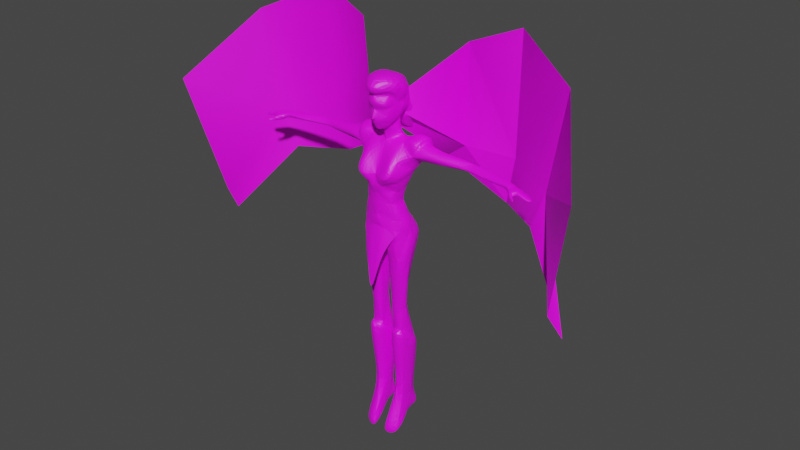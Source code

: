 # Source: Elemental_Air_Airel.blend  (saved by Blender 2.90.8; exported with 4.5.12 LTS)
import bpy
from mathutils import Matrix  # noqa: F401  (used for matrix-valued properties, if any)

bpy.ops.wm.read_factory_settings(use_empty=True)
scene = bpy.context.scene
scene.name = 'Scene'

# ---- collections
col_airel = bpy.data.collections.new('Airel'); scene.collection.children.link(col_airel)
col_wings = bpy.data.collections.new('Wings'); scene.collection.children.link(col_wings)

# ---- images (referenced by path relative to the original .blend; pixels are not part of the script)
import os
ASSET_DIR = os.environ.get("B2B_ASSET_DIR", "")  # directory of the original .blend (textures are referenced by path, not embedded)
HERE = os.path.dirname(os.path.abspath(__file__))  # packed textures are extracted next to this script under _unpacked/

def load_image(name, relpath, width, height, colorspace="sRGB"):
    """Load a texture the original file referenced (path relative to the .blend, or extracted next to this script)."""
    p = next((c for c in (os.path.join(HERE, relpath), os.path.join(ASSET_DIR, relpath)) if relpath and os.path.exists(c)), "")
    if p:
        img = bpy.data.images.load(p, check_existing=True)
        img.name = name
    else:  # same state as the original file: an image datablock whose file is absent (Cycles renders it pink)
        img = bpy.data.images.new(name, width, height)
        img.source = "FILE"
        img.filepath = "//" + (relpath or name)
    img.colorspace_settings.name = colorspace
    return img
img_f078face_bmp = load_image('F078FACE.BMP', 'textures/F078FACE.BMP', 1024, 1024, 'sRGB')
img_f078arm_bmp = load_image('F078ARM.BMP', 'textures/F078ARM.BMP', 1024, 1024, 'sRGB')
img_t_brushedsteelmetal_basecolor_png = load_image('T_BrushedSteelMetal_basecolor.png', 'textures/T_BrushedSteelMetal_basecolor.png', 1024, 1024, 'sRGB')
img_f079wng_bmp_001 = load_image('F079WNG.BMP.001', 'F079WNG.BMP', 1024, 1024, 'sRGB')
img_f079wng_bmp = load_image('F079WNG.BMP', 'textures/F079WNG.BMP', 1024, 1024, 'sRGB')

# ---- materials (node trees are filled in below, after node groups)
mat_bodyface = bpy.data.materials.new('BodyFace')
mat_bodyface.use_transparent_shadow = False
mat_whiteskin = bpy.data.materials.new('WhiteSkin')
mat_whiteskin.use_transparent_shadow = False
mat_metal = bpy.data.materials.new('Metal')
mat_metal.use_transparent_shadow = False
mat_bodywing_001 = bpy.data.materials.new('BodyWing.001')
mat_bodywing_001.use_transparent_shadow = False
mat_bodywing = bpy.data.materials.new('BodyWing')
mat_bodywing.use_transparent_shadow = False

# ---- material node trees
mat_bodyface.use_nodes = True; mat_bodyface.node_tree.nodes.clear()
_N = mat_bodyface.node_tree.nodes; _L = mat_bodyface.node_tree.links
n0 = _N.new('ShaderNodeBsdfPrincipled'); n0.name = 'Principled BSDF'; n0.location = (10, 300)
n0.distribution = 'GGX'
n0.subsurface_method = 'BURLEY'
n0.inputs[3].default_value = 1.45
n0.inputs[27].default_value = (0.0, 0.0, 0.0, 1.0)
n0.inputs[28].default_value = 1.0
n1 = _N.new('ShaderNodeOutputMaterial'); n1.name = 'Material Output'; n1.location = (300, 300)
n2 = _N.new('ShaderNodeTexImage'); n2.name = 'Image Texture'; n2.location = (-280, 280)
n2.image = img_f078face_bmp
_L.new(n0.outputs[0], n1.inputs[0])
_L.new(n2.outputs[0], n0.inputs[0])
n1.is_active_output = True
mat_whiteskin.use_nodes = True; mat_whiteskin.node_tree.nodes.clear()
_N = mat_whiteskin.node_tree.nodes; _L = mat_whiteskin.node_tree.links
n0 = _N.new('ShaderNodeBsdfPrincipled'); n0.name = 'Principled BSDF'; n0.location = (10, 300)
n0.distribution = 'GGX'
n0.subsurface_method = 'BURLEY'
n0.inputs[3].default_value = 1.45
n0.inputs[27].default_value = (0.0, 0.0, 0.0, 1.0)
n0.inputs[28].default_value = 1.0
n1 = _N.new('ShaderNodeOutputMaterial'); n1.name = 'Material Output'; n1.location = (300, 300)
n2 = _N.new('ShaderNodeTexImage'); n2.name = 'Image Texture'; n2.location = (-280, 280)
n2.image = img_f078arm_bmp
_L.new(n0.outputs[0], n1.inputs[0])
_L.new(n2.outputs[0], n0.inputs[0])
n1.is_active_output = True
mat_metal.use_nodes = True; mat_metal.node_tree.nodes.clear()
_N = mat_metal.node_tree.nodes; _L = mat_metal.node_tree.links
n0 = _N.new('ShaderNodeBsdfPrincipled'); n0.name = 'Principled BSDF'; n0.location = (10, 300)
n0.distribution = 'GGX'
n0.subsurface_method = 'BURLEY'
n0.inputs[3].default_value = 1.45
n0.inputs[27].default_value = (0.0, 0.0, 0.0, 1.0)
n0.inputs[28].default_value = 1.0
n1 = _N.new('ShaderNodeOutputMaterial'); n1.name = 'Material Output'; n1.location = (300, 300)
n2 = _N.new('ShaderNodeTexImage'); n2.name = 'Image Texture'; n2.location = (-280, 280)
n2.image = img_t_brushedsteelmetal_basecolor_png
_L.new(n0.outputs[0], n1.inputs[0])
_L.new(n2.outputs[0], n0.inputs[0])
n1.is_active_output = True
mat_bodywing_001.use_nodes = True; mat_bodywing_001.node_tree.nodes.clear()
_N = mat_bodywing_001.node_tree.nodes; _L = mat_bodywing_001.node_tree.links
n0 = _N.new('ShaderNodeBsdfPrincipled'); n0.name = 'Principled BSDF'; n0.location = (10, 300)
n0.distribution = 'GGX'
n0.subsurface_method = 'BURLEY'
n0.inputs[3].default_value = 1.45
n0.inputs[27].default_value = (0.0, 0.0, 0.0, 1.0)
n0.inputs[28].default_value = 1.0
n1 = _N.new('ShaderNodeOutputMaterial'); n1.name = 'Material Output'; n1.location = (300, 300)
n2 = _N.new('ShaderNodeTexImage'); n2.name = 'Image Texture'; n2.location = (-280, 280)
n2.image = img_f079wng_bmp_001
_L.new(n0.outputs[0], n1.inputs[0])
_L.new(n2.outputs[0], n0.inputs[0])
n1.is_active_output = True
mat_bodywing.use_nodes = True; mat_bodywing.node_tree.nodes.clear()
_N = mat_bodywing.node_tree.nodes; _L = mat_bodywing.node_tree.links
n0 = _N.new('ShaderNodeBsdfPrincipled'); n0.name = 'Principled BSDF'; n0.location = (10, 300)
n0.distribution = 'GGX'
n0.subsurface_method = 'BURLEY'
n0.inputs[3].default_value = 1.45
n0.inputs[27].default_value = (0.0, 0.0, 0.0, 1.0)
n0.inputs[28].default_value = 1.0
n1 = _N.new('ShaderNodeOutputMaterial'); n1.name = 'Material Output'; n1.location = (300, 300)
n2 = _N.new('ShaderNodeTexImage'); n2.name = 'Image Texture'; n2.location = (-280, 280)
n2.image = img_f079wng_bmp
_L.new(n0.outputs[0], n1.inputs[0])
_L.new(n2.outputs[0], n0.inputs[0])
n1.is_active_output = True

# ---- world
world_world = bpy.data.worlds.new('World'); scene.world = world_world
world_world.use_nodes = True; world_world.node_tree.nodes.clear()
_N = world_world.node_tree.nodes; _L = world_world.node_tree.links
n0 = _N.new('ShaderNodeOutputWorld'); n0.name = 'World Output'; n0.location = (300, 300)
n1 = _N.new('ShaderNodeBackground'); n1.name = 'Background'; n1.location = (10, 300)
n1.inputs[0].default_value = (0.05088, 0.05088, 0.05088, 1.0)
_L.new(n1.outputs[0], n0.inputs[0])
n0.is_active_output = True
world_world.color = (0.05088, 0.05088, 0.05088)
world_world.use_sun_shadow = False
world_world.sun_shadow_jitter_overblur = 0.0

# ---- meshes
me_untitled_011 = bpy.data.meshes.new('Untitled.011')
me_untitled_011.from_pydata([(5.982e-06, -0.04185, 0.189), (5.979e-06, -0.04903, 0.1709), (0.001843, -0.04179, 0.1685), (-0.01847, 0.007949, 0.167), (-0.006409, -0.01407, 0.1489), (5.951e-06, -0.01353, 0.1492), (-0.02781, -0.00893, 0.1966), (-0.02192, -0.02352, 0.2166), (5.979e-06, -0.0447, 0.2109), (-0.03811, 0.007192, 0.2008), (-0.02693, -0.006223, 0.1763), (-0.02208, -0.001629, 0.1656), (-0.02803, 0.00203, 0.184), (-0.01016, -0.0368, 0.1616), (-0.0231, -0.03115, 0.1754), (-0.02022, -0.02003, 0.1572), (-0.005504, -0.04179, 0.1685), (-0.02026, -0.03208, 0.1873), (-0.01392, -0.04309, 0.1986), (-0.02385, -0.03307, 0.1979), (-0.00923, -0.02827, 0.1484), (5.963e-06, -0.0409, 0.1596), (5.96e-06, -0.03377, 0.1437), (5.978e-06, -0.04607, 0.1987), (-0.001831, -0.04179, 0.1685), (0.01848, 0.007949, 0.167), (0.006421, -0.01407, 0.1489), (0.02783, -0.00893, 0.1966), (0.02194, -0.02352, 0.2166), (0.02694, -0.006223, 0.1763), (0.03812, 0.007192, 0.2008), (0.0221, -0.001629, 0.1656), (0.02804, 0.00203, 0.1824), (0.02312, -0.03115, 0.1754), (0.01018, -0.0368, 0.1616), (0.02023, -0.02003, 0.1572), (0.005516, -0.04179, 0.1685), (0.01393, -0.04309, 0.1986), (0.02027, -0.03208, 0.1873), (0.02386, -0.03307, 0.1979), (0.009241, -0.02827, 0.1484), (6.015e-06, 0.02251, 0.041), (5.877e-06, -0.03844, 0.06335), (-0.03573, 0.03394, 0.1095), (-0.02605, 0.03482, 0.06855), (-0.02261, 0.009631, 0.1311), (-0.03767, 0.01756, 0.1316), (5.902e-06, 0.02611, 0.1298), (5.886e-06, 0.03557, 0.1082), (-0.03531, -0.003925, 0.1261), (-0.02199, -0.02927, 0.1024), (5.906e-06, -0.009252, 0.1205), (5.96e-06, 0.01902, 0.1595), (0.03574, 0.03394, 0.1095), (0.02607, 0.03485, 0.06854), (0.02262, 0.009631, 0.1311), (0.03768, 0.01756, 0.1316), (0.03532, -0.003925, 0.1261), (0.02179, -0.02876, 0.1021), (-0.06118, 0.02971, 0.09146), (-0.05981, 0.009421, 0.09025), (-0.05847, -0.01127, 0.1013), (-0.06866, 0.03469, 0.1034), (-0.07235, 0.01559, 0.1275), (-0.0663, -0.003056, 0.1208), (-0.1672, 0.02642, 0.09298), (-0.1051, 0.03153, 0.1048), (-0.1172, 0.008183, 0.09314), (-0.1013, 0.0135, 0.121), (-0.08828, -0.007282, 0.1127), (-0.0801, -0.004261, 0.1017), (-0.153, 0.00706, 0.1011), (-0.1686, 0.02195, 0.1129), (-0.1588, 0.03091, 0.1051), (-0.1768, 0.03067, 0.102), (-0.2523, 0.01177, 0.09844), (-0.2531, 0.01206, 0.1053), (-0.2508, 0.004964, 0.09428), (-0.1898, 0.0009765, 0.1004), (-0.2504, -0.001663, 0.09829), (-0.2514, -0.001041, 0.1059), (-0.2526, 0.005394, 0.1081), (-0.3005, -0.01057, 0.091), (-0.3015, -0.01115, 0.09358), (-0.3065, -0.005312, 0.09419), (-0.3045, -0.004885, 0.0911), (-0.2634, 0.002743, 0.0911), (-0.2772, -0.01037, 0.09656), (-0.2816, 0.0005625, 0.09383), (-0.2735, -0.02248, 0.09053), (-0.2672, -0.01044, 0.08938), (-0.2664, -0.01842, 0.09299), (-0.2583, -0.006697, 0.09096), (-0.2758, 0.01361, 0.09138), (-0.2605, 0.0129, 0.09137), (-0.2655, 0.003776, 0.106), (-0.2774, -0.008217, 0.1032), (-0.2582, -0.008308, 0.101), (-0.2787, 0.001745, 0.103), (-0.2617, 0.01344, 0.09956), (-0.2769, 0.009685, 0.09922), (-0.2763, 0.01397, 0.09643), (-0.2954, 0.008676, 0.08735), (-0.2964, 0.004984, 0.09074), (-0.2959, 0.008885, 0.09047), (-0.2709, -0.01317, 0.09372), (-0.2704, -0.01197, 0.1002), (-0.2677, -0.01815, 0.09996), (-0.2753, -0.01902, 0.0889), (-0.2747, -0.0209, 0.09539), (-0.276, -0.01708, 0.09505), (-0.2799, -0.02301, 0.08862), (-0.2821, -0.02208, 0.09343), (-0.2818, -0.02582, 0.09418), (-0.2798, -0.02692, 0.08992), (-0.2955, 0.005064, 0.08749), (-0.2901, 0.006045, 0.0954), (-0.3034, 0.001517, 0.09219), (-0.302, 0.001877, 0.08884), (-0.2897, 0.006391, 0.09094), (0.0612, 0.02971, 0.09146), (0.05983, 0.009421, 0.09025), (0.05849, -0.01128, 0.1013), (0.06867, 0.03469, 0.1034), (0.07236, 0.01559, 0.1275), (0.06632, -0.003055, 0.1208), (0.1051, 0.03153, 0.1048), (0.1672, 0.02642, 0.09298), (0.1172, 0.008183, 0.09314), (0.08829, -0.00728, 0.1127), (0.1014, 0.0135, 0.121), (0.08011, -0.00426, 0.1017), (0.153, 0.007061, 0.1011), (0.1687, 0.02195, 0.1129), (0.1588, 0.03091, 0.1051), (0.1768, 0.03067, 0.102), (0.2523, 0.01177, 0.09844), (0.2531, 0.01206, 0.1053), (0.2508, 0.004964, 0.09428), (0.1898, 0.0009766, 0.1004), (0.2504, -0.001663, 0.09829), (0.2514, -0.001041, 0.1059), (0.2526, 0.005394, 0.1081), (0.3015, -0.01115, 0.09358), (0.3005, -0.01057, 0.091), (0.3065, -0.005312, 0.09419), (0.3045, -0.004885, 0.0911), (0.2772, -0.01037, 0.09656), (0.2634, 0.002743, 0.0911), (0.2817, 0.0005624, 0.09383), (0.2672, -0.01044, 0.08938), (0.2735, -0.02248, 0.09053), (0.2664, -0.01842, 0.09299), (0.2583, -0.006696, 0.09096), (0.2758, 0.01361, 0.09138), (0.2605, 0.0129, 0.09137), (0.2774, -0.008217, 0.1032), (0.2655, 0.003776, 0.106), (0.2582, -0.008308, 0.101), (0.2787, 0.001745, 0.103), (0.2617, 0.01344, 0.09956), (0.2769, 0.009685, 0.09922), (0.2763, 0.01397, 0.09643), (0.2964, 0.004984, 0.09074), (0.2954, 0.008676, 0.08735), (0.2959, 0.008884, 0.09047), (0.2709, -0.01317, 0.09372), (0.2704, -0.01197, 0.1002), (0.2677, -0.01815, 0.09996), (0.2753, -0.01902, 0.0889), (0.2747, -0.0209, 0.09539), (0.276, -0.01708, 0.09505), (0.28, -0.02301, 0.08862), (0.2819, -0.02582, 0.09418), (0.2821, -0.02208, 0.09343), (0.2798, -0.02692, 0.08992), (0.2955, 0.005064, 0.08749), (0.2901, 0.006044, 0.0954), (0.3034, 0.001517, 0.09219), (0.302, 0.001877, 0.08884), (0.2897, 0.006391, 0.09094), (-0.02968, -0.0304, 0.01094), (-0.04299, -0.007579, -0.01616), (-0.03987, -0.02367, -0.02024), (-0.03336, 0.003105, 0.01078), (-0.03406, 0.01317, -0.01518), (5.995e-06, -0.04087, -0.01417), (-4.467e-05, -0.03918, 0.03044), (-0.01292, -0.03872, 0.03162), (-0.03581, -0.02233, 0.03498), (-0.03967, 0.004718, 0.03288), (6.015e-06, 0.01403, 0.01245), (-0.01203, 0.01656, -0.01676), (-0.01435, -0.0363, -0.0375), (-7.374e-06, -0.03676, -0.03678), (6.011e-06, 0.01651, -0.01679), (0.04303, -0.007525, -0.01615), (0.02952, -0.03029, 0.01093), (0.0398, -0.02359, -0.02025), (0.03288, 0.002802, 0.01072), (0.03404, 0.01314, -0.01519), (0.01283, -0.03848, 0.03168), (0.03583, -0.02235, 0.03497), (0.0398, 0.004795, 0.0329), (0.01201, 0.01651, -0.01679), (0.01436, -0.03663, -0.03754), (-0.05551, -0.009083, -0.09443), (-0.05479, 0.00166, -0.04673), (-0.04749, 0.02839, -0.07278), (-0.03866, -0.02905, -0.0995), (-0.03587, -0.02763, -0.05289), (-0.02083, -0.02667, -0.08355), (-0.008793, -0.02069, -0.09882), (-0.009715, 0.02212, -0.09498), (-0.02267, 0.03007, -0.08785), (7.98e-06, -0.0007581, -0.1014), (-0.01432, -0.04667, -0.08977), (5.903e-06, -0.04667, -0.08977), (5.899e-06, -0.05846, -0.1901), (5.929e-06, -0.02701, -0.07127), (-0.01432, -0.02701, -0.07134), (-0.01989, 0.04149, -0.05154), (4.994e-06, 0.03997, -0.05209), (-0.03926, 0.03561, -0.05011), (-0.03378, 0.04111, -0.07015), (-0.01681, 0.0403, -0.08032), (5.879e-06, -0.01335, -0.09109), (0.0001254, 0.02414, -0.08715), (1.278e-05, 0.0342, -0.06977), (0.05462, 0.001676, -0.04677), (0.05533, -0.009056, -0.09493), (0.04762, 0.02865, -0.07284), (0.03867, -0.02905, -0.09982), (0.03589, -0.02763, -0.05289), (0.02084, -0.02667, -0.08355), (0.008805, -0.02069, -0.09866), (0.009775, 0.02214, -0.09476), (0.02257, 0.03039, -0.088), (0.01433, -0.04667, -0.08977), (0.01433, -0.02701, -0.07127), (0.01985, 0.04145, -0.0515), (0.03929, 0.03571, -0.05012), (0.03368, 0.04103, -0.07015), (0.01679, 0.04021, -0.0803), (0.03238, -0.01489, -0.2058), (0.01269, 0.01093, -0.2171), (0.01014, -0.01524, -0.2075), (0.04201, -0.00154, -0.212), (0.0251, 0.01435, -0.1963), (0.01286, -0.00901, -0.2669), (0.02689, -0.01689, -0.2228), (0.03413, -0.01192, -0.2637), (0.006691, 0.02455, -0.295), (0.0425, 0.0268, -0.2921), (0.02278, 0.0223, -0.2305), (0.02399, 0.03658, -0.3008), (0.01179, 0.01138, -0.4528), (0.03928, 0.02241, -0.4571), (0.0392, 0.01335, -0.4558), (0.004473, -0.0347, -0.4971), (0.01105, -0.04264, -0.4731), (0.03115, -0.000854, -0.4023), (0.02025, -0.002159, -0.4069), (0.04104, -0.02711, -0.4713), (0.01159, 0.0209, -0.4563), (0.02543, 0.04122, -0.4449), (0.03085, 0.02878, -0.4171), (0.03522, 0.01677, -0.4212), (0.03929, 0.04235, -0.4451), (0.01216, 0.01004, -0.4077), (0.01685, 0.02571, -0.418), (0.02385, 0.02725, -0.4175), (0.04356, -0.02206, -0.4885), (0.02701, -0.03512, -0.4998), (0.01158, 0.0401, -0.4448), (0.002686, 0.02718, -0.2992), (0.0005298, 0.009318, -0.2846), (0.03694, -0.02501, -0.2628), (0.04959, 0.000972, -0.2757), (0.0238, 0.04086, -0.3076), (0.04582, 0.03009, -0.2959), (0.01506, -0.02503, -0.2648), (-0.03237, -0.01489, -0.2056), (-0.01267, 0.01093, -0.2173), (-0.01013, -0.01524, -0.2077), (-0.04201, -0.00154, -0.2117), (-0.02509, 0.01435, -0.1964), (-0.02688, -0.01689, -0.2227), (-0.01285, -0.009011, -0.2669), (-0.03412, -0.01192, -0.2637), (-0.006678, 0.02455, -0.295), (-0.04249, 0.0268, -0.2921), (-0.02277, 0.0223, -0.2307), (-0.02398, 0.03659, -0.3008), (-0.03926, 0.02241, -0.4571), (-0.01178, 0.01138, -0.4528), (-0.03918, 0.01335, -0.4558), (-0.004462, -0.0347, -0.4971), (-0.01104, -0.04264, -0.4731), (-0.02023, -0.002159, -0.4069), (-0.03114, -0.0008546, -0.4023), (-0.04103, -0.02711, -0.4713), (-0.01158, 0.0209, -0.4563), (-0.02542, 0.04122, -0.4449), (-0.03521, 0.01677, -0.4212), (-0.03084, 0.02878, -0.4171), (-0.03927, 0.04235, -0.4451), (-0.01215, 0.01004, -0.4077), (-0.01684, 0.02571, -0.418), (-0.02384, 0.02725, -0.4175), (-0.04354, -0.02206, -0.4885), (-0.02699, -0.03512, -0.4998), (-0.01157, 0.0401, -0.4448), (-0.002673, 0.02719, -0.2992), (-0.0005164, 0.009318, -0.2846), (-0.03693, -0.02501, -0.2628), (-0.04958, 0.0009719, -0.2757), (-0.02378, 0.04086, -0.3076), (-0.04581, 0.0301, -0.2959), (-0.01505, -0.02504, -0.2648), (-0.01003, -0.04389, 0.04564), (-0.04171, -0.02756, 0.05162), (-0.04895, 0.01153, 0.06763), (-0.04273, -0.03743, 0.06694), (-0.05384, -0.001125, 0.07708), (-0.02027, -0.0524, 0.055), (-0.03189, -0.05485, 0.07101), (-0.04874, 0.03121, 0.086), (-0.06401, 0.04371, 0.1082), (-0.05327, 0.03333, 0.1292), (-0.03782, -0.03088, 0.09327), (-0.04765, 0.002833, 0.1342), (-0.05276, 0.01745, 0.1387), (-0.06589, -0.012, 0.1257), (5.949e-06, -0.04359, 0.04572), (-0.06929, 0.03735, 0.1272), (-0.07249, 0.01552, 0.1372), (0.009978, -0.04359, 0.04572), (0.04184, -0.02794, 0.05155), (0.04897, 0.01153, 0.06763), (0.05385, -0.001125, 0.07708), (0.04322, -0.03887, 0.06719), (0.01979, -0.05092, 0.05504), (0.03129, -0.05363, 0.07077), (0.04875, 0.0312, 0.086), (0.06402, 0.04371, 0.1082), (0.05328, 0.03333, 0.1292), (0.03756, -0.03136, 0.09368), (0.04766, 0.002833, 0.1342), (0.05277, 0.01745, 0.1387), (0.0659, -0.012, 0.1257), (0.06931, 0.03735, 0.1272), (0.0725, 0.01552, 0.1372), (5.979e-06, 0.03051, 0.2224), (5.984e-06, 0.04971, 0.2153), (-0.01699, 0.0292, 0.2226), (-0.03101, 0.01657, 0.2094), (-0.02422, 0.0287, 0.181), (-0.03521, 0.03964, 0.1711), (5.944e-06, 0.01582, 0.1421), (5.958e-06, 0.07295, 0.2061), (-0.01582, 0.02558, 0.2382), (5.94e-06, 0.04981, 0.1174), (-0.0201, 0.06005, 0.1437), (5.95e-06, 0.07324, 0.103), (-0.04124, 0.002165, 0.2178), (-0.0389, -0.01467, 0.2407), (-0.03435, -0.02721, 0.2243), (5.974e-06, -0.05416, 0.2432), (6.543e-06, -0.008202, 0.254), (5.982e-06, -0.06281, 0.2187), (5.955e-06, 0.08369, 0.1557), (0.01701, 0.0292, 0.2226), (0.03102, 0.01657, 0.2094), (0.02424, 0.0287, 0.181), (0.03522, 0.03964, 0.1711), (0.01584, 0.02558, 0.2382), (0.02011, 0.06005, 0.1437), (0.04126, 0.002165, 0.2178), (0.03436, -0.02721, 0.2243), (0.03891, -0.01467, 0.2407)], [], [(9, 10, 6), (11, 9, 12), (10, 9, 11), (9, 6, 12), (13, 14, 15), (16, 14, 13), (0, 14, 16), (17, 18, 19), (13, 20, 21), (17, 14, 0), (16, 13, 21), (20, 4, 22), (4, 11, 3), (15, 11, 4), (19, 7, 6), (14, 10, 15), (12, 3, 11), (10, 14, 6), (1, 0, 16), (8, 7, 18), (7, 19, 18), (14, 17, 6), (15, 10, 11), (19, 6, 17), (22, 21, 20), (18, 0, 23), (18, 17, 0), (15, 4, 20), (13, 15, 20), (18, 23, 8), (1, 16, 2), (16, 21, 2), (22, 4, 5), (29, 30, 27), (30, 31, 32), (30, 29, 31), (27, 30, 32), (33, 34, 35), (33, 36, 34), (33, 0, 36), (37, 38, 39), (40, 34, 21), (33, 38, 0), (34, 36, 21), (26, 40, 22), (31, 26, 25), (31, 35, 26), (28, 39, 27), (29, 33, 35), (25, 32, 31), (33, 29, 27), (0, 1, 36), (28, 8, 37), (39, 28, 37), (38, 33, 27), (29, 35, 31), (27, 39, 38), (21, 22, 40), (0, 37, 23), (38, 37, 0), (26, 35, 40), (35, 34, 40), (23, 37, 8), (36, 1, 24), (21, 36, 24), (26, 22, 5), (45, 43, 46), (47, 43, 45), (48, 43, 47), (41, 44, 48), (44, 43, 48), (45, 46, 49), (49, 50, 51), (50, 42, 51), (45, 49, 51), (45, 3, 47), (47, 3, 52), (45, 4, 3), (4, 45, 51), (51, 5, 4), (53, 55, 56), (53, 47, 55), (53, 48, 47), (54, 41, 48), (53, 54, 48), (56, 55, 57), (58, 57, 51), (42, 58, 51), (57, 55, 51), (25, 55, 47), (25, 47, 52), (26, 55, 25), (55, 26, 51), (5, 51, 26), (65, 66, 67), (68, 69, 64), (68, 64, 63), (67, 66, 59), (64, 69, 61), (59, 60, 67), (69, 70, 61), (70, 67, 60), (71, 67, 70), (71, 70, 69), (72, 68, 73), (73, 66, 65), (68, 66, 73), (71, 65, 67), (72, 69, 68), (72, 71, 69), (74, 73, 65), (72, 73, 74), (65, 75, 74), (74, 75, 76), (77, 65, 78), (79, 78, 80), (78, 81, 80), (81, 78, 72), (76, 72, 74), (65, 77, 75), (77, 78, 79), (72, 76, 81), (65, 71, 78), (78, 71, 72), (66, 68, 63), (62, 59, 66), (63, 62, 66), (82, 83, 84), (85, 82, 84), (86, 87, 88), (89, 90, 91), (77, 79, 86), (92, 86, 79), (93, 86, 88), (86, 93, 94), (75, 77, 94), (86, 94, 77), (95, 96, 97), (96, 95, 98), (81, 97, 80), (97, 81, 95), (99, 98, 95), (100, 99, 101), (76, 95, 81), (95, 76, 99), (80, 97, 79), (92, 79, 97), (99, 75, 94), (75, 99, 76), (101, 94, 93), (94, 101, 99), (102, 103, 104), (90, 105, 87), (87, 86, 90), (91, 90, 92), (86, 92, 90), (106, 97, 96), (97, 106, 107), (107, 92, 97), (92, 107, 91), (105, 96, 87), (96, 105, 106), (89, 105, 90), (105, 89, 108), (109, 91, 107), (91, 109, 89), (110, 107, 106), (107, 110, 109), (108, 106, 105), (106, 108, 110), (108, 89, 111), (112, 113, 110), (111, 110, 108), (110, 111, 112), (114, 111, 89), (113, 89, 109), (89, 113, 114), (113, 109, 110), (114, 112, 111), (112, 114, 113), (82, 85, 87), (88, 87, 85), (85, 93, 88), (93, 115, 102), (84, 83, 98), (96, 98, 83), (104, 103, 116), (116, 100, 104), (102, 101, 93), (101, 102, 104), (83, 87, 96), (87, 83, 82), (98, 117, 84), (93, 85, 118), (98, 116, 117), (100, 101, 104), (93, 119, 115), (117, 85, 84), (118, 85, 117), (117, 119, 118), (116, 119, 117), (116, 115, 119), (103, 115, 116), (103, 102, 115), (98, 100, 116), (98, 99, 100), (70, 60, 61), (126, 127, 128), (129, 130, 125), (125, 130, 124), (126, 128, 120), (129, 125, 122), (121, 120, 128), (131, 129, 122), (128, 131, 121), (128, 132, 131), (131, 132, 129), (130, 133, 134), (126, 134, 127), (126, 130, 134), (127, 132, 128), (129, 133, 130), (132, 133, 129), (134, 135, 127), (134, 133, 135), (136, 127, 135), (136, 135, 137), (127, 138, 139), (139, 140, 141), (142, 139, 141), (139, 142, 133), (133, 137, 135), (138, 127, 136), (139, 138, 140), (137, 133, 142), (132, 127, 139), (132, 139, 133), (130, 126, 124), (120, 123, 126), (123, 124, 126), (143, 144, 145), (144, 146, 145), (147, 148, 149), (150, 151, 152), (140, 138, 148), (148, 153, 140), (148, 154, 149), (154, 148, 155), (138, 136, 155), (155, 148, 138), (156, 157, 158), (157, 156, 159), (158, 142, 141), (142, 158, 157), (159, 160, 157), (160, 161, 162), (157, 137, 142), (137, 157, 160), (158, 141, 140), (140, 153, 158), (136, 160, 155), (160, 136, 137), (155, 162, 154), (162, 155, 160), (163, 164, 165), (166, 150, 147), (148, 147, 150), (150, 152, 153), (153, 148, 150), (158, 167, 156), (167, 158, 168), (153, 168, 158), (168, 153, 152), (156, 166, 147), (166, 156, 167), (166, 151, 150), (151, 166, 169), (152, 170, 168), (170, 152, 151), (168, 171, 167), (171, 168, 170), (167, 169, 166), (169, 167, 171), (151, 169, 172), (173, 174, 171), (171, 172, 169), (172, 171, 174), (172, 175, 151), (151, 173, 170), (173, 151, 175), (170, 173, 171), (174, 175, 172), (175, 174, 173), (146, 144, 147), (147, 149, 146), (154, 146, 149), (176, 154, 164), (143, 145, 159), (159, 156, 143), (163, 165, 177), (161, 177, 165), (162, 164, 154), (164, 162, 165), (147, 143, 156), (143, 147, 144), (178, 159, 145), (146, 154, 179), (177, 159, 178), (162, 161, 165), (180, 154, 176), (146, 178, 145), (146, 179, 178), (180, 178, 179), (180, 177, 178), (176, 177, 180), (176, 163, 177), (164, 163, 176), (161, 159, 177), (160, 159, 161), (121, 131, 122), (181, 182, 183), (184, 182, 181), (185, 182, 184), (181, 183, 186), (187, 181, 186), (188, 181, 187), (181, 189, 184), (184, 189, 190), (189, 181, 188), (191, 184, 190), (192, 184, 191), (192, 185, 184), (186, 183, 193), (193, 194, 186), (195, 192, 191), (196, 197, 198), (196, 199, 197), (196, 200, 199), (198, 197, 186), (197, 187, 186), (197, 201, 187), (202, 197, 199), (202, 199, 203), (197, 202, 201), (199, 191, 203), (199, 204, 191), (200, 204, 199), (198, 186, 205), (194, 205, 186), (204, 195, 191), (206, 207, 208), (207, 206, 209), (210, 207, 209), (211, 210, 209), (211, 209, 212), (183, 182, 207), (207, 210, 183), (183, 210, 193), (216, 217, 193), (194, 193, 217), (193, 210, 216), (217, 216, 218), (219, 194, 220), (193, 210, 220), (182, 185, 207), (221, 185, 192), (192, 222, 221), (223, 207, 185), (185, 221, 223), (224, 221, 225), (221, 224, 223), (212, 226, 220), (213, 225, 227), (227, 225, 228), (211, 220, 210), (211, 212, 220), (214, 208, 224), (208, 207, 223), (223, 224, 208), (224, 225, 214), (213, 214, 225), (215, 213, 227), (212, 215, 226), (222, 228, 221), (228, 225, 221), (226, 219, 220), (194, 193, 220), (195, 222, 192), (229, 230, 231), (230, 229, 232), (229, 233, 232), (233, 234, 232), (232, 234, 235), (196, 198, 229), (233, 229, 198), (233, 198, 205), (217, 238, 205), (205, 194, 217), (233, 205, 238), (238, 217, 218), (194, 219, 239), (233, 205, 239), (200, 196, 229), (200, 240, 204), (222, 204, 240), (229, 241, 200), (240, 200, 241), (240, 242, 243), (242, 240, 241), (226, 235, 239), (243, 236, 227), (243, 227, 228), (239, 234, 233), (235, 234, 239), (231, 237, 242), (229, 231, 241), (242, 241, 231), (243, 242, 237), (237, 236, 243), (236, 215, 227), (215, 235, 226), (228, 222, 240), (243, 228, 240), (219, 226, 239), (205, 194, 239), (222, 195, 204), (230, 232, 244), (245, 236, 237), (246, 244, 232), (230, 247, 248), (215, 236, 245), (245, 237, 248), (230, 248, 231), (237, 231, 248), (235, 245, 246), (235, 215, 245), (249, 250, 246), (230, 244, 247), (247, 244, 250), (247, 250, 251), (249, 251, 250), (245, 249, 246), (246, 250, 244), (235, 246, 232), (249, 245, 252), (253, 247, 251), (254, 248, 247), (253, 255, 254), (254, 255, 252), (254, 252, 245), (253, 254, 247), (248, 254, 245), (256, 257, 258), (256, 259, 260), (261, 262, 263), (258, 259, 256), (257, 264, 265), (266, 267, 268), (267, 258, 257), (258, 267, 263), (263, 262, 260), (265, 266, 268), (256, 260, 269), (265, 270, 271), (256, 269, 270), (258, 263, 272), (272, 263, 273), (263, 260, 273), (259, 272, 273), (259, 273, 260), (272, 259, 258), (274, 264, 270), (275, 270, 276), (276, 270, 269), (277, 261, 278), (277, 262, 261), (271, 279, 266), (280, 267, 266), (279, 280, 266), (281, 276, 269), (275, 279, 270), (278, 253, 251), (253, 278, 280), (281, 251, 249), (277, 251, 281), (249, 276, 281), (252, 275, 276), (279, 275, 252), (279, 252, 255), (279, 255, 253), (280, 279, 253), (281, 262, 277), (280, 278, 267), (277, 278, 251), (261, 267, 278), (267, 261, 263), (267, 257, 268), (265, 268, 257), (264, 256, 270), (257, 256, 264), (281, 269, 262), (260, 262, 269), (252, 276, 249), (270, 279, 271), (265, 274, 270), (271, 266, 265), (265, 264, 274), (209, 206, 282), (213, 283, 214), (282, 284, 209), (285, 206, 286), (213, 215, 283), (214, 283, 286), (286, 206, 208), (208, 214, 286), (283, 212, 284), (215, 212, 283), (287, 288, 284), (282, 206, 285), (282, 285, 287), (287, 285, 289), (289, 288, 287), (288, 283, 284), (287, 284, 282), (284, 212, 209), (283, 288, 290), (285, 291, 289), (286, 292, 285), (293, 291, 292), (293, 292, 290), (290, 292, 283), (292, 291, 285), (292, 286, 283), (294, 295, 296), (297, 295, 298), (299, 300, 301), (297, 296, 295), (302, 294, 303), (304, 305, 306), (296, 304, 294), (304, 296, 301), (299, 301, 298), (305, 303, 306), (298, 295, 307), (308, 303, 309), (307, 295, 308), (301, 296, 310), (301, 310, 311), (298, 301, 311), (310, 297, 311), (311, 297, 298), (297, 310, 296), (302, 312, 308), (308, 313, 314), (308, 314, 307), (300, 315, 316), (299, 315, 300), (317, 309, 305), (304, 318, 305), (318, 317, 305), (314, 319, 307), (317, 313, 308), (291, 316, 289), (316, 291, 318), (289, 319, 288), (289, 315, 319), (314, 288, 319), (313, 290, 314), (313, 317, 290), (290, 317, 293), (293, 317, 291), (317, 318, 291), (299, 319, 315), (316, 318, 304), (316, 315, 289), (304, 300, 316), (300, 304, 301), (294, 304, 306), (306, 303, 294), (295, 302, 308), (295, 294, 302), (307, 319, 299), (299, 298, 307), (314, 290, 288), (317, 308, 309), (312, 303, 308), (305, 309, 303), (302, 303, 312), (41, 191, 190), (188, 187, 320), (188, 320, 189), (190, 321, 322), (323, 324, 321), (321, 190, 189), (320, 325, 321), (189, 320, 321), (321, 324, 322), (323, 325, 326), (321, 325, 323), (326, 325, 42), (320, 42, 325), (327, 43, 44), (322, 44, 190), (44, 322, 327), (41, 190, 44), (327, 59, 328), (43, 329, 46), (322, 59, 327), (43, 327, 328), (43, 328, 329), (323, 326, 330), (326, 50, 330), (42, 50, 326), (49, 330, 50), (59, 324, 60), (61, 324, 330), (49, 46, 331), (49, 61, 330), (329, 332, 46), (333, 61, 49), (59, 322, 324), (323, 330, 324), (334, 42, 320), (334, 320, 187), (60, 324, 61), (328, 59, 62), (62, 63, 335), (335, 63, 336), (64, 336, 63), (64, 333, 336), (64, 61, 333), (329, 335, 336), (329, 336, 332), (336, 333, 331), (49, 331, 333), (332, 336, 331), (332, 331, 46), (329, 328, 335), (62, 335, 328), (191, 41, 203), (187, 201, 337), (337, 201, 202), (338, 203, 339), (340, 341, 338), (203, 338, 202), (342, 337, 338), (337, 202, 338), (340, 338, 339), (342, 341, 343), (342, 338, 341), (342, 343, 42), (42, 337, 342), (53, 344, 54), (54, 339, 203), (339, 54, 344), (203, 41, 54), (120, 344, 345), (346, 53, 56), (120, 339, 344), (344, 53, 345), (345, 53, 346), (343, 341, 347), (58, 343, 347), (58, 42, 343), (347, 57, 58), (340, 120, 121), (340, 122, 347), (56, 57, 348), (122, 57, 347), (349, 346, 56), (122, 350, 57), (339, 120, 340), (347, 341, 340), (42, 334, 337), (337, 334, 187), (340, 121, 122), (120, 345, 123), (124, 123, 351), (124, 351, 352), (352, 125, 124), (350, 125, 352), (122, 125, 350), (351, 346, 352), (352, 346, 349), (350, 352, 348), (348, 57, 350), (352, 349, 348), (348, 349, 56), (345, 346, 351), (351, 123, 345), (353, 354, 355), (355, 354, 356), (357, 356, 354), (354, 358, 357), (52, 357, 358), (52, 358, 359), (354, 360, 358), (361, 353, 355), (362, 363, 364), (356, 365, 355), (366, 367, 368), (355, 366, 361), (365, 356, 6), (12, 6, 356), (7, 367, 6), (366, 6, 367), (356, 357, 12), (3, 12, 357), (7, 8, 367), (357, 52, 3), (368, 369, 366), (370, 367, 8), (367, 370, 368), (359, 358, 363), (363, 362, 359), (363, 371, 364), (371, 363, 358), (361, 366, 369), (358, 360, 371), (366, 365, 6), (365, 366, 355), (361, 369, 353), (354, 353, 372), (354, 372, 373), (373, 374, 354), (375, 354, 374), (374, 52, 375), (375, 52, 359), (360, 354, 375), (353, 376, 372), (377, 362, 364), (378, 373, 372), (379, 380, 368), (380, 372, 376), (373, 378, 27), (27, 32, 373), (379, 28, 27), (27, 380, 379), (374, 373, 32), (32, 25, 374), (8, 28, 379), (52, 374, 25), (369, 368, 380), (379, 370, 8), (370, 379, 368), (375, 359, 377), (362, 377, 359), (371, 377, 364), (377, 371, 375), (380, 376, 369), (360, 375, 371), (378, 380, 27), (380, 378, 372), (369, 376, 353)])
me_untitled_011.polygons.foreach_set('material_index', [0, 0, 0, 0, 0, 0, 0, 0, 0, 0, 0, 0, 0, 0, 0, 0, 0, 0, 0, 0, 0, 0, 0, 0, 0, 0, 0, 0, 0, 0, 0, 0, 0, 0, 0, 0, 0, 0, 0, 0, 0, 0, 0, 0, 0, 0, 0, 0, 0, 0, 0, 0, 0, 0, 0, 0, 0, 0, 0, 0, 0, 0, 0, 0, 0, 0, 1, 1, 1, 1, 1, 1, 1, 1, 1, 1, 1, 1, 1, 1, 1, 1, 1, 1, 1, 1, 1, 1, 1, 1, 1, 1, 1, 1, 1, 1, 1, 1, 1, 1, 1, 1, 1, 1, 1, 1, 1, 1, 1, 1, 1, 1, 1, 1, 1, 1, 1, 1, 1, 1, 1, 1, 1, 1, 1, 1, 1, 1, 1, 1, 1, 1, 1, 1, 1, 1, 1, 1, 1, 1, 1, 1, 1, 1, 1, 1, 1, 1, 1, 1, 1, 1, 1, 1, 1, 1, 1, 1, 1, 1, 1, 1, 1, 1, 1, 1, 1, 1, 1, 1, 1, 1, 1, 1, 1, 1, 1, 1, 1, 1, 1, 1, 1, 1, 1, 1, 1, 1, 1, 1, 1, 1, 1, 1, 1, 1, 1, 1, 1, 1, 1, 1, 1, 1, 1, 1, 1, 1, 1, 1, 1, 1, 1, 1, 1, 1, 1, 1, 1, 1, 1, 1, 1, 1, 1, 1, 1, 1, 1, 1, 1, 1, 1, 1, 1, 1, 1, 1, 1, 1, 1, 1, 1, 1, 1, 1, 1, 1, 1, 1, 1, 1, 1, 1, 1, 1, 1, 1, 1, 1, 1, 1, 1, 1, 1, 1, 1, 1, 1, 1, 1, 1, 1, 1, 1, 1, 1, 1, 1, 1, 1, 1, 1, 1, 1, 1, 1, 1, 1, 1, 1, 1, 1, 1, 1, 1, 1, 1, 1, 1, 1, 1, 1, 1, 1, 1, 1, 1, 1, 1, 1, 1, 1, 1, 1, 1, 1, 1, 1, 1, 1, 1, 1, 1, 1, 1, 1, 1, 1, 1, 1, 1, 1, 1, 1, 1, 1, 1, 1, 1, 1, 1, 1, 1, 1, 1, 1, 1, 1, 1, 2, 2, 2, 2, 2, 2, 2, 2, 2, 2, 2, 2, 2, 2, 2, 2, 2, 2, 2, 2, 2, 2, 2, 2, 2, 2, 2, 2, 2, 2, 2, 2, 2, 2, 2, 2, 2, 2, 2, 2, 2, 2, 2, 2, 2, 2, 2, 2, 2, 2, 2, 2, 2, 2, 2, 2, 2, 2, 2, 2, 2, 2, 2, 2, 2, 2, 2, 2, 2, 2, 2, 2, 2, 2, 2, 2, 1, 1, 1, 1, 1, 1, 1, 1, 1, 1, 1, 1, 1, 1, 1, 1, 1, 1, 1, 1, 1, 1, 1, 1, 1, 1, 2, 2, 2, 2, 2, 2, 2, 2, 2, 2, 2, 2, 2, 2, 2, 2, 2, 2, 2, 2, 2, 2, 2, 2, 2, 2, 2, 2, 2, 2, 2, 2, 2, 2, 2, 2, 2, 2, 2, 2, 2, 2, 2, 2, 2, 2, 2, 2, 2, 2, 2, 2, 2, 2, 2, 1, 1, 1, 1, 1, 1, 1, 1, 1, 1, 1, 1, 1, 1, 1, 1, 1, 1, 1, 1, 1, 1, 1, 1, 1, 1, 2, 2, 2, 2, 2, 2, 2, 2, 2, 2, 2, 2, 2, 2, 2, 2, 2, 2, 2, 2, 2, 2, 2, 2, 2, 2, 2, 2, 2, 2, 2, 2, 2, 2, 2, 2, 2, 2, 2, 2, 2, 2, 2, 2, 2, 2, 2, 2, 2, 2, 2, 2, 2, 2, 2, 2, 2, 2, 2, 2, 2, 2, 2, 2, 2, 2, 2, 2, 2, 2, 2, 2, 2, 2, 2, 2, 2, 2, 2, 2, 2, 2, 2, 2, 2, 2, 2, 2, 2, 2, 2, 2, 2, 2, 2, 2, 2, 2, 2, 2, 2, 2, 2, 2, 2, 2, 2, 2, 2, 2, 2, 2, 2, 2, 2, 2, 2, 2, 2, 2, 2, 2, 2, 2, 2, 2, 2, 2, 2, 2, 2, 2, 2, 2, 2, 2, 2, 2, 2, 2, 2, 2, 2, 2, 2, 2, 2, 2, 2, 2, 2, 2, 2, 2, 2, 2, 2, 1, 1, 1, 1, 1, 1, 1, 1, 1, 1, 1, 1, 1, 1, 1, 1, 1, 1, 1, 1, 1, 1, 1, 1, 1, 1, 1, 1, 1, 1, 1, 1, 1, 1, 1, 1, 1, 1, 1, 1, 1, 1, 1, 1, 1, 1, 1, 1, 1, 1, 1, 1, 1, 1, 1, 1, 1, 1, 1, 1, 1, 1, 1, 1])
_uv = me_untitled_011.uv_layers.new(name='UVMap')
_uv.uv.foreach_set('vector', [0.8572, 0.3564, 0.636, 0.2607, 0.7502, 0.6029, 0.7982, 0.5059, 0.8572, 0.3564, 0.8075, 0.4496, 0.636, 0.2607, 0.8572, 0.3564, 0.6618, 0.2097, 0.8572, 0.3564, 0.7502, 0.6029, 0.8075, 0.4496, 0.2148, 0.1823, 0.4241, 0.3079, 0.5317, 0.1126, 0.1186, 0.2699, 0.4241, 0.3079, 0.2148, 0.1823, 0.02438, 0.5137, 0.426, 0.3077, 0.1188, 0.2675, 0.425, 0.4784, 0.3018, 0.7692, 0.5263, 0.6881, 0.2148, 0.1823, 0.2436, 0.02203, 0.04734, 0.1815, 0.425, 0.4784, 0.4252, 0.308, 0.0178, 0.5097, 0.1186, 0.2699, 0.2148, 0.1823, 0.04734, 0.1815, 0.2137, 0.1836, 0.2435, 0.02617, 0.0315, 0.008373, 0.2435, 0.02617, 0.6645, 0.2154, 0.485, 0.001673, 0.5373, 0.1128, 0.6645, 0.2154, 0.2435, 0.02617, 0.5298, 0.6872, 0.2715, 0.9468, 0.7517, 0.6041, 0.4244, 0.3066, 0.636, 0.2607, 0.5265, 0.1035, 0.8075, 0.4496, 0.7507, 0.5342, 0.7982, 0.5059, 0.636, 0.2607, 0.4244, 0.3066, 0.7502, 0.6029, 0.0329, 0.2647, 0.02438, 0.5137, 0.1188, 0.2675, 0.08871, 0.9476, 0.2715, 0.9468, 0.298, 0.7677, 0.2715, 0.9468, 0.5298, 0.6872, 0.298, 0.7677, 0.4244, 0.3066, 0.4169, 0.4856, 0.7502, 0.6029, 0.5265, 0.1035, 0.636, 0.2607, 0.6618, 0.2097, 0.5284, 0.6886, 0.7502, 0.6029, 0.4169, 0.4856, 0.03028, 0.00839, 0.04734, 0.1815, 0.2436, 0.02203, 0.3018, 0.7692, 0.0178, 0.5097, 0.03585, 0.7472, 0.3018, 0.7692, 0.425, 0.4784, 0.0178, 0.5097, 0.5373, 0.1128, 0.2435, 0.02617, 0.2137, 0.1836, 0.2148, 0.1823, 0.5317, 0.1126, 0.2436, 0.02203, 0.298, 0.7677, 0.03637, 0.7478, 0.08871, 0.9476, 0.7952, 0.05519, 0.7429, 0.01026, 0.7952, -0.002311, 0.1186, 0.2699, 0.04734, 0.1815, 0.02908, 0.2672, 0.0315, 0.008373, 0.2435, 0.02617, 0.207, -0.003701, 0.6497, 0.4141, 0.8564, 0.3583, 0.735, 0.5494, 0.8564, 0.3583, 0.7973, 0.5069, 0.8089, 0.4485, 0.8564, 0.3583, 0.6497, 0.4141, 0.6627, 0.2104, 0.735, 0.5494, 0.8564, 0.3583, 0.8089, 0.4485, 0.4245, 0.3077, 0.2092, 0.1824, 0.5327, 0.1103, 0.4245, 0.3077, 0.1157, 0.268, 0.2092, 0.1824, 0.4244, 0.3092, 0.02401, 0.5119, 0.1187, 0.2678, 0.2975, 0.7716, 0.4217, 0.4801, 0.5279, 0.6872, 0.03259, 0.009739, 0.2092, 0.1824, 0.04535, 0.1792, 0.4248, 0.3091, 0.4217, 0.4801, 0.02601, 0.5115, 0.2092, 0.1824, 0.1157, 0.268, 0.04535, 0.1792, 0.4736, -0.0002345, 0.2416, 0.02147, 0.03294, 0.01154, 0.6364, 0.2551, 0.4736, -0.0002345, 0.6628, 0.2121, 0.6364, 0.2551, 0.5335, 0.1112, 0.4736, -0.0002345, 0.2721, 0.9483, 0.5291, 0.6862, 0.7532, 0.6036, 0.6324, 0.2569, 0.4253, 0.309, 0.5324, 0.1116, 0.7523, 0.533, 0.8089, 0.4485, 0.7973, 0.5069, 0.4253, 0.309, 0.6324, 0.2569, 0.6825, 0.6454, 0.02401, 0.5119, 0.03137, 0.2636, 0.1187, 0.2678, 0.2721, 0.9483, 0.08935, 0.9529, 0.298, 0.7715, 0.5291, 0.6862, 0.2721, 0.9483, 0.298, 0.7715, 0.4218, 0.4818, 0.4253, 0.309, 0.6825, 0.6454, 0.6324, 0.2569, 0.5324, 0.1116, 0.6625, 0.2105, 0.6825, 0.6454, 0.5285, 0.6867, 0.4218, 0.4818, 0.04535, 0.1792, 0.03356, 0.01154, 0.03259, 0.009739, 0.02601, 0.5115, 0.2975, 0.7716, 0.03158, 0.7462, 0.4217, 0.4801, 0.2975, 0.7716, 0.02601, 0.5115, 0.4736, -0.0002345, 0.5335, 0.1112, 0.2416, 0.02147, 0.5327, 0.1103, 0.2092, 0.1824, 0.03259, 0.009739, 0.03185, 0.7462, 0.298, 0.7715, 0.08935, 0.9529, 0.7397, 0.01291, 0.7953, 0.05369, 0.7392, 0.06668, 0.04535, 0.1792, 0.1157, 0.268, 0.03131, 0.2641, 0.4736, -0.0002345, 0.03294, 0.01154, 0.03042, -0.0005311, 1.014, 0.8664, 0.8316, 0.7596, 0.9976, 0.765, 0.9097, 0.9995, 0.8316, 0.7596, 1.014, 0.8664, 0.7709, 0.9667, 0.8316, 0.7596, 0.9097, 0.9995, 0.3687, 0.8747, 0.5776, 0.7559, 0.7709, 0.9667, 0.5776, 0.7559, 0.8316, 0.7596, 0.7709, 0.9667, 0.1116, 0.8907, 0.03123, 0.8268, 0.159, 0.7849, 0.159, 0.7849, 0.3831, 0.7755, 0.2865, 0.9618, 0.3831, 0.7755, 0.6522, 0.8358, 0.2865, 0.9618, 0.1116, 0.8907, 0.159, 0.7849, 0.2865, 0.9618, 0.6408, 0.9466, 0.6913, 0.7341, 0.806, 0.982, 0.806, 0.982, 0.6913, 0.7341, 0.8129, 0.7983, 0.6408, 0.9466, 0.5126, 0.7881, 0.6913, 0.7341, 0.5126, 0.7881, 0.6408, 0.9466, 0.4523, 0.9557, 0.4523, 0.9557, 0.4743, 0.7819, 0.5126, 0.7881, 0.4574, 0.7653, 0.2611, 0.8428, 0.2927, 0.7451, 0.4574, 0.7653, 0.3434, 0.9903, 0.2611, 0.8428, 0.4574, 0.7653, 0.4856, 0.9793, 0.3434, 0.9903, 0.7091, 0.8006, 0.8972, 0.9503, 0.4856, 0.9793, 0.4574, 0.7653, 0.7091, 0.8006, 0.4856, 0.9793, 1.011, 0.8223, 0.9296, 0.8847, 0.8843, 0.778, 0.6606, 0.7658, 0.8843, 0.778, 0.7534, 0.9524, 0.3912, 0.8164, 0.6606, 0.7658, 0.7534, 0.9524, 0.8843, 0.778, 0.9296, 0.8847, 0.7534, 0.9524, 0.1572, 0.7371, 0.2172, 0.9472, 0.05375, 0.9899, 0.1572, 0.7371, 0.05375, 0.9899, 0.03862, 0.8067, 0.3381, 0.7831, 0.2172, 0.9472, 0.1572, 0.7371, 0.2172, 0.9472, 0.3381, 0.7831, 0.4059, 0.9478, 0.3762, 0.7752, 0.4059, 0.9478, 0.3381, 0.7831, 0.5595, 0.9004, 0.2522, 0.9406, 0.314, 0.8145, 0.8427, 0.9382, 0.8966, 0.8275, 1.009, 0.8507, 0.8427, 0.9382, 1.009, 0.8507, 0.9868, 0.9487, 0.314, 0.8145, 0.2522, 0.9406, 0.03215, 0.8962, 1.009, 0.8507, 0.8966, 0.8275, 1.025, 0.7383, 0.03215, 0.8962, 0.03362, 0.7966, 0.314, 0.8145, 0.8966, 0.8275, 0.9154, 0.7628, 1.025, 0.7383, 0.1577, 0.8424, 0.3371, 0.9212, 0.05624, 0.927, 0.5144, 0.8952, 0.3371, 0.9212, 0.1577, 0.8424, 0.5776, 0.8723, 0.9154, 0.7628, 0.8966, 0.8275, 0.5063, 0.881, 0.8296, 0.7984, 0.5588, 0.9351, 0.5138, 0.9605, 0.2522, 0.9406, 0.5595, 0.9004, 0.8296, 0.7984, 0.8205, 0.918, 0.5588, 0.9351, 0.5144, 0.8952, 0.5862, 0.9962, 0.3371, 0.9212, 0.5116, 0.9751, 0.8966, 0.8275, 0.8427, 0.9382, 0.5116, 0.9751, 0.5776, 0.8723, 0.8966, 0.8275, 0.6028, 0.9523, 0.5138, 0.9605, 0.5595, 0.9004, 0.5063, 0.881, 0.5588, 0.9351, 0.4709, 0.9519, 0.5595, 0.9004, 0.9817, 0.9175, 0.6028, 0.9523, 0.6028, 0.9523, 0.9817, 0.9175, 0.9869, 0.9508, 0.9932, 0.887, 0.5862, 0.9962, 0.6943, 0.8647, 0.9901, 0.8493, 0.6943, 0.8647, 0.9919, 0.8118, 0.3925, 0.8676, 0.08774, 0.9446, 0.08871, 0.9103, 0.08774, 0.9446, 0.3925, 0.8676, 0.5116, 0.9751, 0.08968, 0.9053, 0.5063, 0.881, 0.4709, 0.9519, 0.5595, 0.9004, 0.9803, 0.8778, 0.9817, 0.9175, 0.9932, 0.887, 0.6943, 0.8647, 0.9901, 0.8493, 0.5063, 0.881, 0.08968, 0.9053, 0.08767, 0.8699, 0.5862, 0.9962, 0.5144, 0.8952, 0.6943, 0.8647, 0.3925, 0.8676, 0.5776, 0.8723, 0.5116, 0.9751, 0.8205, 0.918, 0.8296, 0.7984, 0.9732, 0.7737, 0.0739, 0.9562, 0.03215, 0.8962, 0.2522, 0.9406, 0.9732, 0.7737, 0.9994, 0.9228, 0.8205, 0.918, 0.9127, 0.4212, 0.9254, 0.4159, 0.9445, 0.4484, 0.9268, 0.452, 0.9127, 0.4212, 0.9445, 0.4484, 0.4556, 0.9203, 0.5154, 0.8424, 0.5425, 0.8987, 0.8392, 0.5966, 0.9031, 0.5759, 0.879, 0.6094, 0.3785, 0.9041, 0.3868, 0.8585, 0.4556, 0.9203, 0.4442, 0.8655, 0.4556, 0.9203, 0.3868, 0.8585, 0.1842, 0.899, 0.25, 0.9637, 0.146, 0.9708, 0.25, 0.9637, 0.1842, 0.899, 0.2616, 0.9105, 0.3135, 0.8926, 0.3228, 0.9412, 0.2616, 0.9105, 0.25, 0.9637, 0.2616, 0.9105, 0.3228, 0.9412, 0.4414, 0.7513, 0.5148, 0.805, 0.4336, 0.827, 0.5148, 0.805, 0.4414, 0.7513, 0.5195, 0.7524, 0.3632, 0.7755, 0.4336, 0.827, 0.3782, 0.8116, 0.4336, 0.827, 0.3632, 0.7755, 0.4414, 0.7513, 0.2652, 0.8723, 0.1781, 0.8146, 0.2479, 0.8126, 0.189, 0.8563, 0.2652, 0.8723, 0.19, 0.8776, 0.3166, 0.8535, 0.2479, 0.8126, 0.3186, 0.8146, 0.2479, 0.8126, 0.3166, 0.8535, 0.2652, 0.8723, 0.3782, 0.8116, 0.4336, 0.827, 0.3868, 0.8585, 0.4442, 0.8655, 0.3868, 0.8585, 0.4336, 0.827, 0.2652, 0.8723, 0.3135, 0.8926, 0.2616, 0.9105, 0.3135, 0.8926, 0.2652, 0.8723, 0.3166, 0.8535, 0.19, 0.8776, 0.2616, 0.9105, 0.1842, 0.899, 0.2616, 0.9105, 0.19, 0.8776, 0.2652, 0.8723, 0.9041, 0.3998, 0.9236, 0.4155, 0.9043, 0.4153, 0.4747, 0.8642, 0.4833, 0.8497, 0.5154, 0.8424, 0.5154, 0.8424, 0.4556, 0.9203, 0.4747, 0.8642, 0.879, 0.6094, 0.9031, 0.5759, 0.9464, 0.5966, 0.4556, 0.9203, 0.4442, 0.8655, 0.4747, 0.8642, 0.4796, 0.8296, 0.4336, 0.827, 0.5148, 0.805, 0.9357, 0.4867, 0.8901, 0.5296, 0.8705, 0.503, 0.8769, 0.6436, 0.9464, 0.5966, 0.9434, 0.6455, 0.9464, 0.5966, 0.8769, 0.6436, 0.879, 0.6094, 0.4833, 0.8497, 0.5148, 0.805, 0.5154, 0.8424, 0.5148, 0.805, 0.4833, 0.8497, 0.4796, 0.8296, 0.8392, 0.5966, 0.8768, 0.5624, 0.9031, 0.5759, 0.8768, 0.5624, 0.8392, 0.5966, 0.8382, 0.5759, 0.838, 0.6235, 0.879, 0.6094, 0.8769, 0.6436, 0.879, 0.6094, 0.838, 0.6235, 0.8392, 0.5966, 0.8455, 0.5461, 0.8705, 0.503, 0.8901, 0.5296, 0.8705, 0.503, 0.8455, 0.5461, 0.8346, 0.5285, 0.8382, 0.5759, 0.8901, 0.5296, 0.8768, 0.5624, 0.8901, 0.5296, 0.8382, 0.5759, 0.8455, 0.5461, 0.8382, 0.5759, 0.8392, 0.5966, 0.8098, 0.5777, 0.8055, 0.5528, 0.7935, 0.5391, 0.8455, 0.5461, 0.8098, 0.5777, 0.8455, 0.5461, 0.8382, 0.5759, 0.8455, 0.5461, 0.8098, 0.5777, 0.8055, 0.5528, 0.7994, 0.5949, 0.8098, 0.5777, 0.8392, 0.5966, 0.7945, 0.6179, 0.8392, 0.5966, 0.838, 0.6235, 0.8392, 0.5966, 0.7945, 0.6179, 0.7994, 0.5949, 0.7935, 0.5391, 0.8346, 0.5285, 0.8455, 0.5461, 0.9438, 0.3911, 0.9241, 0.4155, 0.9237, 0.3893, 0.9241, 0.4155, 0.9438, 0.3911, 0.9428, 0.4148, 0.6446, 0.846, 0.6618, 0.8729, 0.5154, 0.8424, 0.5425, 0.8987, 0.5154, 0.8424, 0.6618, 0.8729, 0.01472, 0.9879, 0.1842, 0.899, 0.146, 0.9708, 0.1842, 0.899, 0.1146, 0.8763, 0.1185, 0.8765, 0.6744, 0.8017, 0.6468, 0.8331, 0.5195, 0.7524, 0.5148, 0.805, 0.5195, 0.7524, 0.6468, 0.8331, 0.1186, 0.8745, 0.1168, 0.873, 0.1266, 0.862, 0.1266, 0.862, 0.189, 0.8563, 0.1186, 0.8745, 0.1185, 0.8765, 0.19, 0.8776, 0.1842, 0.899, 0.19, 0.8776, 0.1185, 0.8765, 0.1186, 0.8745, 0.6468, 0.8331, 0.5154, 0.8424, 0.5148, 0.805, 0.5154, 0.8424, 0.6468, 0.8331, 0.6446, 0.846, 0.1781, 0.8146, 0.04552, 0.8624, 0.01665, 0.8274, 0.1842, 0.899, 0.01472, 0.9879, 0.03066, 0.9486, 0.1781, 0.8146, 0.1266, 0.862, 0.04552, 0.8624, 0.189, 0.8563, 0.19, 0.8776, 0.1186, 0.8745, 0.1842, 0.899, 0.1245, 0.8805, 0.1146, 0.8763, 0.9312, 0.4839, 0.9268, 0.452, 0.9445, 0.4484, 0.9135, 0.4865, 0.9268, 0.452, 0.9312, 0.4839, 0.04552, 0.8624, 0.1245, 0.8805, 0.05093, 0.882, 0.1266, 0.862, 0.1245, 0.8805, 0.04552, 0.8624, 0.1266, 0.862, 0.1146, 0.8763, 0.1245, 0.8805, 0.1168, 0.873, 0.1146, 0.8763, 0.1266, 0.862, 0.9236, 0.4155, 0.9041, 0.3998, 0.9218, 0.399, 0.1781, 0.8146, 0.189, 0.8563, 0.1266, 0.862, 0.1781, 0.8146, 0.2652, 0.8723, 0.189, 0.8563, 0.1577, 0.8424, 0.05624, 0.927, 0.0508, 0.8123, 0.7585, 0.9731, 0.4481, 0.9154, 0.7016, 0.8376, 0.1556, 0.8564, 0.2228, 0.9637, 0.04326, 0.8925, 0.04326, 0.8925, 0.2228, 0.9637, 0.07664, 0.9903, 0.7585, 0.9731, 0.7016, 0.8376, 0.9889, 0.942, 0.1556, 0.8564, 0.04326, 0.8925, 0.01418, 0.7794, 0.9942, 0.8393, 0.9889, 0.942, 0.7016, 0.8376, 0.1292, 0.7923, 0.1556, 0.8564, 0.01418, 0.7794, 0.7016, 0.8376, 0.8878, 0.7533, 0.9942, 0.8393, 0.7016, 0.8376, 0.5172, 0.8124, 0.8878, 0.7533, 0.1292, 0.7923, 0.4867, 0.8672, 0.1556, 0.8564, 0.1993, 0.8057, 0.5397, 0.8526, 0.4923, 0.914, 0.7585, 0.9731, 0.489, 0.9789, 0.4481, 0.9154, 0.2225, 0.9269, 0.1993, 0.8057, 0.4923, 0.914, 0.4481, 0.9154, 0.5172, 0.8124, 0.7016, 0.8376, 0.1556, 0.8564, 0.5656, 0.965, 0.2228, 0.9637, 0.4867, 0.8672, 0.5656, 0.965, 0.1556, 0.8564, 0.489, 0.9789, 0.3995, 0.9624, 0.4481, 0.9154, 0.4923, 0.914, 0.5397, 0.8526, 0.584, 0.921, 0.01996, 0.8763, 0.4481, 0.9154, 0.3995, 0.9624, 0.01996, 0.8763, 0.3995, 0.9624, 0.01021, 0.9094, 0.4481, 0.9154, 0.02689, 0.8354, 0.3328, 0.7898, 0.6755, 0.842, 0.9835, 0.8138, 0.9909, 0.8522, 0.9957, 0.8872, 0.6755, 0.842, 0.9909, 0.8522, 0.6755, 0.842, 0.9957, 0.8872, 0.5656, 0.965, 0.5397, 0.8526, 0.9686, 0.8292, 0.584, 0.921, 0.02689, 0.8354, 0.4481, 0.9154, 0.01996, 0.8763, 0.3328, 0.7898, 0.02689, 0.8354, 0.02722, 0.7963, 0.9686, 0.8292, 0.5397, 0.8526, 0.9665, 0.7926, 0.5172, 0.8124, 0.4481, 0.9154, 0.3328, 0.7898, 0.4867, 0.8672, 0.6755, 0.842, 0.5656, 0.965, 0.1993, 0.8057, 0.2225, 0.9269, 0.04964, 0.797, 0.9889, 0.942, 0.9417, 1.001, 0.7585, 0.9731, 0.04011, 0.9526, 0.04964, 0.797, 0.2225, 0.9269, 0.4703, 0.7769, 0.4744, 0.7633, 0.5054, 0.7934, 0.4744, 0.7633, 0.5074, 0.7749, 0.5054, 0.7934, 0.2095, 0.8409, 0.2238, 0.9484, 0.155, 0.8875, 0.6834, 0.8845, 0.6114, 0.8846, 0.6463, 0.8566, 0.2856, 0.9781, 0.2586, 0.9957, 0.2238, 0.9484, 0.2238, 0.9484, 0.2688, 0.9314, 0.2856, 0.9781, 0.2238, 0.9484, 0.1518, 0.9561, 0.155, 0.8875, 0.1518, 0.9561, 0.2238, 0.9484, 0.2048, 0.9913, 0.8197, 0.7469, 0.8031, 0.7842, 0.7557, 0.7568, 0.2048, 0.9913, 0.2238, 0.9484, 0.2586, 0.9957, 0.2174, 0.802, 0.2869, 0.743, 0.3209, 0.8126, 0.2869, 0.743, 0.2174, 0.802, 0.2164, 0.7488, 0.3209, 0.8126, 0.3546, 0.7347, 0.3592, 0.7701, 0.3546, 0.7347, 0.3209, 0.8126, 0.2869, 0.743, 0.3987, 0.8741, 0.3164, 0.9149, 0.3392, 0.8663, 0.3164, 0.9149, 0.389, 0.9076, 0.3828, 0.9331, 0.3392, 0.8663, 0.2782, 0.8902, 0.2818, 0.8585, 0.2782, 0.8902, 0.3392, 0.8663, 0.3164, 0.9149, 0.3209, 0.8126, 0.3592, 0.7701, 0.3753, 0.8063, 0.3753, 0.8063, 0.3443, 0.8595, 0.3209, 0.8126, 0.8031, 0.7842, 0.7569, 0.7985, 0.7557, 0.7568, 0.7569, 0.7985, 0.8031, 0.7842, 0.805, 0.8189, 0.7557, 0.7568, 0.6815, 0.796, 0.6799, 0.7704, 0.6815, 0.796, 0.7557, 0.7568, 0.7569, 0.7985, 0.4218, 0.7852, 0.4039, 0.7666, 0.4198, 0.7654, 0.2474, 0.8646, 0.2528, 0.8939, 0.2095, 0.8409, 0.2238, 0.9484, 0.2095, 0.8409, 0.2528, 0.8939, 0.6834, 0.8845, 0.6463, 0.8566, 0.7222, 0.8506, 0.2688, 0.9314, 0.2238, 0.9484, 0.2528, 0.8939, 0.3209, 0.8126, 0.2555, 0.829, 0.2174, 0.802, 0.6532, 0.8556, 0.5848, 0.8446, 0.6498, 0.8219, 0.568, 0.7886, 0.6498, 0.8219, 0.5848, 0.8446, 0.6498, 0.8219, 0.568, 0.7886, 0.6467, 0.7875, 0.2174, 0.802, 0.2474, 0.8646, 0.2095, 0.8409, 0.2474, 0.8646, 0.2174, 0.802, 0.2555, 0.829, 0.6598, 0.908, 0.6114, 0.8846, 0.6834, 0.8845, 0.6114, 0.8846, 0.6598, 0.908, 0.6174, 0.9051, 0.6467, 0.7875, 0.6918, 0.8083, 0.6498, 0.8219, 0.6918, 0.8083, 0.6467, 0.7875, 0.6924, 0.7789, 0.6498, 0.8219, 0.6978, 0.831, 0.6532, 0.8556, 0.6978, 0.831, 0.6498, 0.8219, 0.6918, 0.8083, 0.6825, 0.9387, 0.6174, 0.9051, 0.6598, 0.908, 0.6174, 0.9051, 0.6825, 0.9387, 0.6313, 0.9329, 0.6114, 0.8846, 0.6174, 0.9051, 0.595, 0.911, 0.7217, 0.7975, 0.7285, 0.8084, 0.6978, 0.831, 0.6313, 0.9329, 0.595, 0.911, 0.6174, 0.9051, 0.595, 0.911, 0.6313, 0.9329, 0.5899, 0.9341, 0.595, 0.911, 0.5771, 0.9042, 0.6114, 0.8846, 0.6924, 0.7789, 0.7217, 0.7975, 0.6918, 0.8083, 0.7217, 0.7975, 0.6924, 0.7789, 0.7289, 0.783, 0.6918, 0.8083, 0.7217, 0.7975, 0.6978, 0.831, 0.5899, 0.9341, 0.5771, 0.9042, 0.595, 0.911, 0.7289, 0.783, 0.7285, 0.8084, 0.7217, 0.7975, 0.0571, 0.8244, 0.08058, 0.8051, 0.2095, 0.8409, 0.2095, 0.8409, 0.155, 0.8875, 0.0571, 0.8244, 0.1518, 0.9561, 0.0571, 0.8244, 0.155, 0.8875, 0.5206, 0.9416, 0.5107, 0.8758, 0.5299, 0.9358, 0.08222, 0.7923, 0.06455, 0.7573, 0.2164, 0.7488, 0.2164, 0.7488, 0.2174, 0.802, 0.08222, 0.7923, 0.5103, 0.9454, 0.5019, 0.9528, 0.4777, 0.9141, 0.389, 0.9076, 0.4777, 0.9141, 0.5019, 0.9528, 0.6815, 0.796, 0.5762, 0.766, 0.6799, 0.7704, 0.5762, 0.766, 0.6815, 0.796, 0.5766, 0.7819, 0.2095, 0.8409, 0.08222, 0.7923, 0.2174, 0.802, 0.08222, 0.7923, 0.2095, 0.8409, 0.08058, 0.8051, 0.5573, 0.8795, 0.3987, 0.8741, 0.5713, 0.8359, 0.0571, 0.8244, 0.1518, 0.9561, 0.05427, 0.8602, 0.4777, 0.9141, 0.3987, 0.8741, 0.5573, 0.8795, 0.3828, 0.9331, 0.389, 0.9076, 0.5019, 0.9528, 0.5099, 0.9238, 0.5107, 0.8758, 0.5206, 0.9416, 0.5074, 0.7749, 0.5405, 0.7764, 0.5054, 0.7934, 0.5074, 0.7749, 0.5416, 0.7581, 0.5405, 0.7764, 0.5099, 0.9238, 0.5573, 0.8795, 0.5615, 0.8953, 0.5099, 0.9238, 0.4777, 0.9141, 0.5573, 0.8795, 0.5206, 0.9416, 0.4777, 0.9141, 0.5099, 0.9238, 0.5206, 0.9416, 0.5103, 0.9454, 0.4777, 0.9141, 0.4039, 0.7666, 0.4218, 0.7852, 0.4048, 0.7848, 0.389, 0.9076, 0.3987, 0.8741, 0.4777, 0.9141, 0.3164, 0.9149, 0.3987, 0.8741, 0.389, 0.9076, 0.9942, 0.8393, 0.8878, 0.7533, 0.998, 0.7204, 0.4622, 0.959, 0.3277, 0.7482, 0.4389, 0.739, 0.2414, 0.9305, 0.3277, 0.7482, 0.4622, 0.959, 0.1787, 0.7576, 0.3277, 0.7482, 0.2414, 0.9305, 0.4633, 0.9301, 0.2569, 1.01, 0.2964, 0.7339, 0.5827, 0.7451, 0.4633, 0.9301, 0.2964, 0.7339, 0.603, 0.8101, 0.4633, 0.9301, 0.5827, 0.7451, 0.01257, 0.9836, 0.06402, 0.8192, 0.2351, 0.9766, 0.2351, 0.9766, 0.06402, 0.8192, 0.2449, 0.8247, 0.6222, 0.9964, 0.4633, 0.9301, 0.603, 0.8101, 0.4007, 0.8818, 0.1965, 0.9924, 0.09961, 0.875, 0.6931, 0.7842, 0.8536, 0.9714, 0.6216, 0.9809, 0.6931, 0.7842, 0.8407, 0.7879, 0.8536, 0.9714, 0.2964, 0.7339, 0.2569, 1.01, 0.1422, 0.8221, 0.1422, 0.8221, 0.1448, 0.7383, 0.2964, 0.7339, 0.6136, 0.7872, 0.6931, 0.7842, 0.6216, 0.9809, 0.5948, 0.7518, 0.4658, 0.9661, 0.4834, 0.7455, 0.5948, 0.7518, 0.6831, 0.9331, 0.4658, 0.9661, 0.5948, 0.7518, 0.7436, 0.7589, 0.6831, 0.9331, 0.5171, 1.007, 0.3109, 0.9262, 0.4692, 0.7508, 0.3109, 0.9262, 0.1866, 0.7414, 0.4692, 0.7508, 0.3109, 0.9262, 0.1712, 0.8065, 0.1866, 0.7414, 0.3063, 0.987, 0.2556, 0.8223, 0.4752, 0.8286, 0.3063, 0.987, 0.4752, 0.8286, 0.488, 0.982, 0.3109, 0.9262, 0.1517, 0.9922, 0.1712, 0.8065, 0.6094, 0.9958, 0.4109, 0.8801, 0.7127, 0.8816, 0.7431, 0.9447, 0.8891, 0.7474, 0.9728, 0.9393, 0.7421, 0.7602, 0.8891, 0.7474, 0.7431, 0.9447, 0.5171, 1.007, 0.4692, 0.7508, 0.6324, 0.8185, 0.6209, 0.7432, 0.6324, 0.8185, 0.4692, 0.7508, 0.8891, 0.7474, 0.9684, 0.7456, 0.9728, 0.9393, 0.4708, 0.7379, 0.4708, 0.9513, 0.328, 0.8665, 0.9507, 0.009759, 0.912, 0.2197, 0.7975, 0.2389, 0.7982, 0.03498, 0.9507, 0.009759, 0.7975, 0.2389, 0.6833, 0.8996, 0.7423, 0.7626, 0.7654, 0.965, 0.6833, 0.8996, 0.7654, 0.965, 0.6303, 0.971, 0.9037, 0.4318, 0.8301, 0.4362, 0.8055, 0.2896, 0.8055, 0.2896, 0.9598, 0.2985, 0.9037, 0.4318, 0.3557, 0.1479, 0.3888, 0.00708, 0.485, 0.08143, 0.07693, 0.5579, 0.1395, 0.5589, 0.08044, 0.3253, 0.1431, 0.3235, 0.08044, 0.3253, 0.1395, 0.5589, 0.08044, 0.3253, -0.02701, 0.3821, 0.07693, 0.5579, 0.1395, 0.5589, 0.07693, 0.5579, 0.1326, 0.9997, 0.1299, 0.1676, 0.1431, 0.3235, 0.06758, 0.1726, 0.6416, 0.695, 0.7423, 0.7626, 0.6525, 0.8475, 0.8608, 0.7507, 0.7624, 0.7435, 0.8608, 0.6021, 0.282, 0.9886, 0.1886, 0.8, 0.2861, 0.7987, 0.2087, 0.5925, 0.2819, 0.7704, 0.1955, 0.782, 0.7, 0.5718, 0.8608, 0.6021, 0.7624, 0.7435, 0.1886, 0.8, 0.282, 0.9886, 0.1937, 0.9826, 0.519, 0.6366, 0.4569, 0.7137, 0.4526, 0.5846, 0.4569, 0.7137, 0.519, 0.6366, 0.55, 0.7228, 0.06283, 0.04722, 0.1211, 0.06287, 0.06758, 0.1726, 0.5384, 0.524, 0.4759, 0.4377, 0.5733, 0.4808, 0.5733, 0.4808, 0.4759, 0.4377, 0.5558, 0.3949, 0.6833, 0.8996, 0.6525, 0.8475, 0.7423, 0.7626, 0.6833, 0.8996, 0.6303, 0.971, 0.6525, 0.8475, 0.4973, 0.5375, 0.5983, 0.6199, 0.519, 0.6366, 0.328, 0.8665, 0.4708, 0.9513, 0.3088, 0.9747, 0.55, 0.7228, 0.519, 0.6366, 0.5983, 0.6199, 0.519, 0.6366, 0.4526, 0.5846, 0.4973, 0.5375, 0.4561, 0.4715, 0.4973, 0.5375, 0.4526, 0.5846, 0.6254, 0.5948, 0.5384, 0.524, 0.5733, 0.4808, 0.06283, 0.04722, 0.1433, -0.004756, 0.1211, 0.06287, 0.5537, 0.3137, 0.5558, 0.3949, 0.4666, 0.3116, 0.5558, 0.3949, 0.4759, 0.4377, 0.4666, 0.3116, 0.1211, 0.06287, 0.1299, 0.1676, 0.06758, 0.1726, 0.1431, 0.3235, 0.08044, 0.3253, 0.06758, 0.1726, 0.261, 0.5866, 0.2819, 0.7704, 0.2087, 0.5925, 0.2383, 0.282, 0.2591, 0.06755, 0.3891, 0.2111, 0.6607, 0.2164, 0.6227, 0.004371, 0.7748, 0.2353, 0.6227, 0.004371, 0.7748, 0.03001, 0.7748, 0.2353, 0.5037, 0.7665, 0.5665, 0.9044, 0.4859, 0.9709, 0.4859, 0.9709, 0.5665, 0.9044, 0.6212, 0.9713, 0.8771, 0.971, 0.805, 0.9554, 0.9234, 0.8299, 0.77, 0.8151, 0.9234, 0.8299, 0.805, 0.9554, 0.5903, 0.003712, 0.6272, 0.1435, 0.4956, 0.08059, 0.1395, 0.5589, 0.202, 0.5599, 0.2058, 0.3277, 0.2058, 0.3277, 0.1431, 0.3235, 0.1395, 0.5589, 0.3119, 0.3877, 0.2058, 0.3277, 0.202, 0.5599, 0.202, 0.5599, 0.1395, 0.5589, 0.1326, 0.9997, 0.1431, 0.3235, 0.1619, 0.1681, 0.224, 0.1756, 0.5037, 0.7665, 0.6029, 0.6961, 0.5958, 0.8488, 0.4143, 0.134, 0.505, 0.0957, 0.5526, 0.2364, 0.6788, 0.2572, 0.5807, 0.4432, 0.5813, 0.2535, 0.3971, 0.3308, 0.3447, 0.5158, 0.3102, 0.3293, 0.5526, 0.2364, 0.4102, 0.317, 0.4143, 0.134, 0.5807, 0.4432, 0.6788, 0.2572, 0.6694, 0.4399, 0.43, 0.7122, 0.3693, 0.6338, 0.4365, 0.5832, 0.3693, 0.6338, 0.43, 0.7122, 0.3369, 0.7197, 0.1744, 0.06382, 0.233, 0.05085, 0.224, 0.1756, 0.776, 0.4264, 0.7208, 0.5163, 0.6835, 0.4768, 0.776, 0.4264, 0.6835, 0.4768, 0.6934, 0.3897, 0.5958, 0.8488, 0.5665, 0.9044, 0.5037, 0.7665, 0.6212, 0.9713, 0.5665, 0.9044, 0.5958, 0.8488, 0.2903, 0.616, 0.3941, 0.5357, 0.3693, 0.6338, 0.2383, 0.282, 0.3891, 0.2111, 0.3972, 0.3209, 0.3693, 0.6338, 0.3369, 0.7197, 0.2903, 0.616, 0.4365, 0.5832, 0.3693, 0.6338, 0.3941, 0.5357, 0.3941, 0.5357, 0.4365, 0.4713, 0.4365, 0.5832, 0.7208, 0.5163, 0.6394, 0.5941, 0.6835, 0.4768, 0.1548, -0.004578, 0.233, 0.05085, 0.1744, 0.06382, 0.6934, 0.3897, 0.6894, 0.3086, 0.7758, 0.2998, 0.776, 0.4264, 0.6934, 0.3897, 0.7758, 0.2998, 0.1619, 0.1681, 0.1744, 0.06382, 0.224, 0.1756, 0.2058, 0.3277, 0.1431, 0.3235, 0.224, 0.1756, 0.3971, 0.3308, 0.3971, 0.5158, 0.3447, 0.5158, 0.9284, 0.8413, 0.9136, 0.9542, 0.4533, 0.9497, 0.6171, 0.9705, 0.08919, 0.9852, 0.05653, 0.9214, 0.6297, 0.8472, 0.6183, 0.9425, 0.1579, 0.9492, 0.9099, 0.9636, 0.4023, 0.9548, 0.4585, 0.8483, 0.06037, 0.8436, 0.0437, 0.734, 0.5628, 0.8313, 0.6171, 0.9705, 0.05653, 0.9214, 0.5274, 0.9161, 0.9099, 0.9636, 0.4585, 0.8483, 0.999, 0.7949, 0.05653, 0.9214, -0.005591, 0.8117, 0.5274, 0.9161, 0.04638, 0.9369, 0.5628, 0.8313, 0.515, 0.9416, 0.04638, 0.9369, 0.06037, 0.8436, 0.5628, 0.8313, 0.8864, 0.8638, 0.6929, 0.9219, 0.6297, 0.8472, 0.9284, 0.8413, 0.4533, 0.9497, 0.4223, 0.8806, 0.4223, 0.8806, 0.4533, 0.9497, 0.3802, 0.9753, 0.4223, 0.8806, 0.3802, 0.9753, 0.2025, 0.9465, 0.8864, 0.8638, 0.8697, 0.9556, 0.6929, 0.9219, 0.5628, 0.8313, 0.7719, 0.9295, 0.515, 0.9416, 0.6297, 0.8472, 0.6929, 0.9219, 0.6183, 0.9425, 0.1622, 0.8158, 0.6297, 0.8472, 0.1579, 0.9492, 0.7719, 0.9295, 0.5628, 0.8313, 0.9018, 0.7908, 0.06965, 0.7844, 0.4223, 0.8806, 0.2025, 0.9465, 0.3079, 0.8332, 0.4585, 0.8483, 0.4023, 0.9548, 0.03967, 0.9093, -0.0002819, 0.8205, 0.3079, 0.8332, 0.6786, 0.9084, 0.9854, 0.8773, 0.9585, 0.9673, 0.6786, 0.9084, 0.9585, 0.9673, 0.6171, 0.9705, 0.03967, 0.9093, 0.3079, 0.8332, 0.4023, 0.9548, 0.5274, 0.9161, 0.6786, 0.9084, 0.6171, 0.9705, 1.304, 0.1322, 1.199, 0.1757, 1.199, 0.1409, 0.7655, -0.4225, 0.8068, -0.1808, 0.7113, -0.2095, 1.191, 0.4934, 1.232, 0.5118, 1.152, 0.7743, 1.199, 0.1409, 1.305, -0.113, 1.304, 0.1322, 1.199, 0.1757, 1.304, 0.171, 1.253, 0.2604, 0.9407, 1.361, 0.9308, 1.311, 1.062, 1.34, 0.9308, 1.311, 1.033, 1.226, 1.057, 1.252, 1.033, 1.226, 0.9308, 1.311, 0.9961, 1.065, 1.152, 0.7743, 1.232, 0.5118, 1.277, 0.8059, 1.055, 1.393, 0.9407, 1.361, 1.062, 1.34, 0.7655, -0.4225, 0.7113, -0.2095, 0.6219, -0.5164, 0.8068, -0.5818, 0.6895, -0.5454, 0.6898, -0.5728, 0.7655, -0.4225, 0.6219, -0.5164, 0.6895, -0.5454, 1.033, 1.226, 0.9961, 1.065, 1.062, 1.044, 1.121, 0.8358, 1.152, 0.7743, 1.192, 0.8928, 1.152, 0.7743, 1.277, 0.8059, 1.192, 0.8928, 1.305, -0.113, 1.163, -0.03995, 1.219, -0.1119, 1.277, 0.9055, 1.192, 0.8928, 1.277, 0.8059, 1.163, -0.03995, 1.305, -0.113, 1.199, 0.1409, 0.8058, -0.5289, 0.7978, -0.4439, 0.6895, -0.5454, 0.6, 0.169, 0.5961, 0.6325, 0.6728, 0.1172, 0.6728, 0.1172, 0.5961, 0.6325, 0.6613, 0.596, 0.002299, 0.949, 0.2194, 0.3526, 0.1411, 0.9202, 0.9137, 0.0741, 0.72, 0.6006, 0.7671, 0.5964, 0.4017, 0.3079, 0.397, 0.804, 0.3697, 0.3105, 0.2847, 0.8506, 0.3151, 0.2851, 0.3697, 0.3105, 0.397, 0.804, 0.2847, 0.8506, 0.3697, 0.3105, 0.8264, 0.05789, 0.6728, 0.1172, 0.6613, 0.596, 0.6, 0.169, 0.5025, 0.2037, 0.5961, 0.6325, 0.5157, 1.286, 0.5001, 1.408, 0.4483, 1.232, 0.5001, 1.408, 0.5157, 1.286, 0.5157, 1.426, 0.3667, 1.196, 0.4483, 1.232, 0.377, 1.257, 0.4561, 1.181, 0.4483, 1.232, 0.3667, 1.196, 0.377, 1.257, 0.3303, 1.348, 0.3667, 1.196, 0.3566, 1.42, 0.3404, 1.439, 0.3303, 1.348, 0.4314, 1.497, 0.3404, 1.439, 0.3566, 1.42, 0.4314, 1.497, 0.3566, 1.42, 0.4305, 1.464, 0.4314, 1.497, 0.4305, 1.464, 0.5001, 1.408, 0.5157, 1.426, 0.4314, 1.497, 0.5001, 1.408, 0.8264, 0.05789, 0.72, 0.6006, 0.9137, 0.0741, 0.2847, 0.8506, 0.1411, 0.9202, 0.3151, 0.2851, 0.4561, 1.181, 0.5157, 1.286, 0.4483, 1.232, 0.2194, 0.3526, 0.3151, 0.2851, 0.1411, 0.9202, 0.9308, 1.311, 0.8323, 1.297, 0.9961, 1.065, 0.9308, 1.311, 1.057, 1.252, 1.062, 1.34, 1.253, 0.2604, 1.2, 0.2644, 1.199, 0.1757, 0.7978, -0.4439, 0.7655, -0.4225, 0.6895, -0.5454, 1.199, 0.1757, 1.304, 0.1322, 1.304, 0.171, 0.8264, 0.05789, 0.6613, 0.596, 0.72, 0.6006, 0.7113, -0.2095, 0.582, -0.4773, 0.6219, -0.5164, 0.3566, 1.42, 0.3303, 1.348, 0.377, 1.257, 0.5961, 0.6325, 0.5025, 0.2037, 0.5673, 0.6323, 0.8068, -0.5818, 0.8058, -0.5289, 0.6895, -0.5454, 0.9373, 1.389, 0.9407, 1.361, 1.055, 1.393, 1.253, 0.2604, 1.304, 0.171, 1.305, 0.2563, 0.8494, 0.8682, 0.8556, 0.9694, 0.4414, 0.8416, 1.238, 0.9688, 0.7697, 0.9632, 1.268, 0.9119, 0.4252, 0.8714, 0.4123, 0.7871, 0.834, 0.871, 0.5059, 0.9735, 0.05488, 0.9642, 0.4612, 0.8774, 0.8231, 0.8283, 0.7944, 0.922, 0.3547, 0.8429, 1.268, 0.9119, 0.7697, 0.9632, 0.8493, 0.9137, 0.4612, 0.8774, 0.05488, 0.9642, -0.01643, 0.8122, 1.321, 0.8147, 1.268, 0.9119, 0.8493, 0.9137, 0.3547, 0.8429, 0.7934, 1.006, 0.3819, 0.9461, 0.7944, 0.922, 0.7934, 1.006, 0.3547, 0.8429, 0.3585, 0.8541, 0.1857, 0.8053, 0.4123, 0.7871, 0.4414, 0.8416, 0.8556, 0.9694, 0.4098, 0.9007, 0.4414, 0.8416, 0.4098, 0.9007, 0.3782, 0.814, 0.3782, 0.814, 0.4098, 0.9007, 0.2187, 0.8277, 0.2017, 0.8865, 0.1857, 0.8053, 0.3585, 0.8541, 0.1591, 0.9007, 0.3547, 0.8429, 0.3819, 0.9461, 0.3585, 0.8541, 0.4123, 0.7871, 0.4252, 0.8714, 0.4123, 0.7871, 0.8267, 0.7529, 0.834, 0.871, 0.3547, 0.8429, 0.1591, 0.9007, 0.06409, 0.7615, 0.4098, 0.9007, 0.09048, 0.9623, 0.2187, 0.8277, 0.4612, 0.8774, 0.5955, 0.8693, 0.5059, 0.9735, 0.8685, 0.8688, 0.83, 0.9462, 0.5955, 0.8693, 0.4429, 0.8851, 0.7149, 0.9089, 0.4679, 0.9646, 0.4679, 0.9646, 0.7149, 0.9089, 0.7697, 0.9632, 0.5955, 0.8693, 0.83, 0.9462, 0.5059, 0.9735, 0.7149, 0.9089, 0.8493, 0.9137, 0.7697, 0.9632, 0.2648, 0.4885, 0.3697, 0.5318, 0.2652, 0.5232, 0.4136, 0.0002848, 0.3724, 0.241, 0.3185, 0.02881, 0.653, 0.3918, 0.6114, 0.4096, 0.5761, 0.1294, 0.371, 0.776, 0.2652, 0.5232, 0.3697, 0.5318, 0.3699, 0.4932, 0.2648, 0.4885, 0.3184, 0.4042, 0.09839, 0.08151, 0.1083, 0.03153, 0.2289, 0.05251, 0.2005, 0.1664, 0.09839, 0.08151, 0.2238, 0.1407, 0.09839, 0.08151, 0.2005, 0.1664, 0.1634, 0.3266, 0.653, 0.3918, 0.5761, 0.1294, 0.7009, 0.0995, 0.1083, 0.03153, 0.2216, 0.0002848, 0.2289, 0.05251, 0.3185, 0.02881, 0.3724, 0.241, 0.2294, 0.3345, 0.2968, 0.3634, 0.4136, 0.3996, 0.2971, 0.3906, 0.2294, 0.3345, 0.3724, 0.241, 0.2968, 0.3634, 0.1634, 0.3266, 0.2005, 0.1664, 0.2289, 0.3478, 0.5761, 0.1294, 0.5454, 0.06784, 0.6167, 0.01195, 0.7009, 0.0995, 0.5761, 0.1294, 0.6167, 0.01195, 0.2294, 0.7032, 0.371, 0.776, 0.2849, 0.7749, 0.6167, 0.01195, 0.702, 0.0002848, 0.7009, 0.0995, 0.371, 0.776, 0.2294, 0.7032, 0.2652, 0.5232, 0.4046, 0.2623, 0.4126, 0.3469, 0.2968, 0.3634, 0.5574, 0.9286, 0.5506, 0.4749, 0.6182, 0.4185, 0.5574, 0.9286, 0.6182, 0.4185, 0.6182, 0.8878, 0.8048, 0.08169, 0.8048, 0.6194, 0.7026, 0.5562, 0.702, 0.4185, 0.6188, 0.9695, 0.6594, 0.4334, 0.9076, 0.8721, 0.969, 0.4564, 0.9955, 0.4628, 0.907, 0.0002848, 0.8053, 0.4691, 0.8568, 0.008814, 0.9955, 0.9259, 0.9076, 0.8721, 0.9955, 0.4628, 0.4141, 0.0928, 0.5448, 0.0002848, 0.49, 0.556, 0.9076, 0.0406, 0.9997, 0.0002848, 0.9997, 0.4541, 0.2133, 0.4373, 0.2289, 0.5588, 0.1617, 0.6127, 0.2289, 0.5588, 0.2133, 0.4373, 0.2289, 0.4191, 0.1617, 0.6127, 0.08045, 0.6487, 0.09069, 0.5874, 0.1617, 0.6127, 0.1694, 0.6632, 0.08045, 0.6487, 0.04416, 0.4967, 0.09069, 0.5874, 0.08045, 0.6487, 0.05425, 0.4063, 0.07036, 0.4258, 0.04416, 0.4967, 0.05425, 0.4063, 0.1449, 0.3484, 0.07036, 0.4258, 0.07036, 0.4258, 0.1449, 0.3484, 0.144, 0.3812, 0.144, 0.3812, 0.1449, 0.3484, 0.2133, 0.4373, 0.1449, 0.3484, 0.2289, 0.4191, 0.2133, 0.4373, 0.702, 0.4185, 0.702, 0.965, 0.6188, 0.9695, 0.907, 0.5581, 0.8053, 0.4691, 0.907, 0.0002848, 0.2289, 0.5588, 0.1694, 0.6632, 0.1617, 0.6127, 0.7481, 0.0002848, 0.8048, 0.08169, 0.7026, 0.5562, 0.0002848, 0.09605, 0.09839, 0.08151, 0.1634, 0.3266, 0.2238, 0.1407, 0.09839, 0.08151, 0.2289, 0.05251, 0.2659, 0.4002, 0.3184, 0.4042, 0.2648, 0.4885, 0.3724, 0.241, 0.4046, 0.2623, 0.2968, 0.3634, 0.3697, 0.5318, 0.2648, 0.4885, 0.3699, 0.4932, 0.49, 0.556, 0.5448, 0.0002848, 0.5448, 0.5468, 0.653, 0.3918, 0.7009, 0.0995, 0.702, 0.4179, 0.04416, 0.4967, 0.07036, 0.4258, 0.09069, 0.5874, 0.9076, 0.0406, 0.9997, 0.4541, 0.9725, 0.4558, 0.4126, 0.3469, 0.4136, 0.3996, 0.2968, 0.3634, 0.1083, 0.03153, 0.1049, 0.004496, 0.2216, 0.0002848, 0.3699, 0.4932, 0.3184, 0.4042, 0.371, 0.4082, 0.593, 0.8275, 0.6376, 0.7028, 0.7894, 0.8371, 0.9372, 0.8495, 0.9422, 0.9068, 0.871, 0.8632, 0.9372, 0.8495, 0.871, 0.8632, 0.9422, 0.7236, 0.5838, 0.9414, 0.427, 0.8868, 0.5838, 0.7788, 0.369, 0.8301, 0.52, 0.7424, 0.427, 0.8868, 0.427, 0.8868, 0.5838, 0.9414, 0.4635, 0.96, 0.4189, 0.6907, 0.4715, 0.6371, 0.5924, 0.7075, 0.9422, 0.7236, 0.871, 0.8632, 0.863, 0.7028, 0.427, 0.8868, 0.52, 0.7424, 0.5838, 0.7788, 0.5924, 0.6142, 0.4715, 0.6371, 0.5094, 0.5816, 0.5924, 0.7075, 0.4715, 0.6371, 0.5924, 0.6142, 0.5094, 0.5816, 0.4715, 0.6371, 0.357, 0.5903, 0.4189, 0.6907, 0.357, 0.5903, 0.4715, 0.6371, 0.4797, 0.1222, 0.378, 0.224, 0.3845, 0.001996, 0.7894, 0.9997, 0.6442, 0.997, 0.7894, 0.8371, 0.3845, 0.001996, 0.5544, 0.000309, 0.4797, 0.1222, 0.593, 0.8275, 0.7894, 0.8371, 0.6442, 0.997, 0.4797, 0.1222, 0.5342, 0.1695, 0.4945, 0.2526, 0.378, 0.224, 0.4427, 0.3177, 0.357, 0.3555, 0.5544, 0.000309, 0.5342, 0.1695, 0.4797, 0.1222, 0.378, 0.224, 0.4797, 0.1222, 0.4945, 0.2526, 0.378, 0.224, 0.4945, 0.2526, 0.4427, 0.3177, 0.5924, 0.6142, 0.5094, 0.5816, 0.5877, 0.4673, 0.5094, 0.5816, 0.5104, 0.401, 0.5877, 0.4673, 0.357, 0.5903, 0.5104, 0.401, 0.5094, 0.5816, 0.3317, 0.5134, 0.2736, 0.3258, 0.3563, 0.3436, 0.000309, 0.4744, 0.1026, 0.3506, 0.08363, 0.431, 0.1919, 0.4351, 0.1026, 0.3506, 0.2736, 0.3258, 0.3317, 0.5134, 0.3563, 0.6228, 0.2864, 0.5762, 0.3317, 0.5134, 0.1919, 0.4351, 0.2736, 0.3258, 0.4427, 0.3177, 0.4279, 0.3918, 0.357, 0.3555, 0.2114, 0.5314, 0.1919, 0.4351, 0.3317, 0.5134, 0.000309, 0.4744, 0.02972, 0.328, 0.1026, 0.3506, 0.369, 0.8301, 0.357, 0.7081, 0.52, 0.7424, 0.8715, 0.9078, 0.79, 0.9101, 0.871, 0.8632, 0.8715, 0.9078, 0.871, 0.8632, 0.9422, 0.9068, 0.08363, 0.431, 0.1026, 0.3506, 0.1919, 0.4351, 0.4945, 0.2526, 0.5342, 0.1695, 0.5376, 0.2408, 0.5376, 0.2408, 0.5544, 0.3693, 0.4982, 0.311, 0.4982, 0.311, 0.5544, 0.3693, 0.5193, 0.4004, 0.1734, 0.5339, 0.178, 0.6499, 0.1431, 0.6231, 0.1734, 0.5339, 0.2114, 0.5314, 0.178, 0.6499, 0.1734, 0.5339, 0.1919, 0.4351, 0.2114, 0.5314, 0.4427, 0.3177, 0.4982, 0.311, 0.5193, 0.4004, 0.4427, 0.3177, 0.5193, 0.4004, 0.4279, 0.3918, 0.178, 0.6499, 0.2114, 0.5314, 0.2864, 0.5762, 0.3317, 0.5134, 0.2864, 0.5762, 0.2114, 0.5314, 0.2764, 0.6498, 0.178, 0.6499, 0.2864, 0.5762, 0.2764, 0.6498, 0.2864, 0.5762, 0.3563, 0.6228, 0.4427, 0.3177, 0.4945, 0.2526, 0.4982, 0.311, 0.5376, 0.2408, 0.4982, 0.311, 0.4945, 0.2526, 0.7975, 0.2971, 0.753, 0.1724, 0.9497, 0.1627, 0.9737, 0.4022, 0.9689, 0.4595, 0.9026, 0.4461, 0.9026, 0.4461, 0.9689, 0.4595, 0.9737, 0.5851, 0.0707, 0.7235, 0.2294, 0.6693, 0.2294, 0.8316, 0.1656, 0.8681, 0.008281, 0.7812, 0.0707, 0.7235, 0.2294, 0.6693, 0.0707, 0.7235, 0.1085, 0.6505, 0.7019, 0.4686, 0.6517, 0.4179, 0.8208, 0.401, 0.9026, 0.4461, 0.9737, 0.5851, 0.8941, 0.6057, 0.1656, 0.8681, 0.0707, 0.7235, 0.2294, 0.8316, 0.7019, 0.4686, 0.8208, 0.4967, 0.7433, 0.525, 0.7019, 0.4686, 0.8208, 0.401, 0.8208, 0.4967, 0.7019, 0.4686, 0.7433, 0.525, 0.593, 0.516, 0.593, 0.516, 0.6517, 0.4179, 0.7019, 0.4686, 0.576, 0.1767, 0.6777, 0.2785, 0.5824, 0.3987, 0.8044, 0.002857, 0.9497, 0.000309, 0.9497, 0.1627, 0.7524, 0.4004, 0.5824, 0.3987, 0.6777, 0.2785, 0.9497, 0.1627, 0.753, 0.1724, 0.8044, 0.002857, 0.7322, 0.2312, 0.6777, 0.2785, 0.6925, 0.1481, 0.6407, 0.08302, 0.576, 0.1767, 0.555, 0.04522, 0.7322, 0.2312, 0.7524, 0.4004, 0.6777, 0.2785, 0.6777, 0.2785, 0.576, 0.1767, 0.6925, 0.1481, 0.6925, 0.1481, 0.576, 0.1767, 0.6407, 0.08302, 0.7433, 0.525, 0.8208, 0.4967, 0.8142, 0.6406, 0.7394, 0.7022, 0.7433, 0.525, 0.8142, 0.6406, 0.7394, 0.7022, 0.593, 0.516, 0.7433, 0.525, 0.2752, 0.3252, 0.3315, 0.1372, 0.3564, 0.3066, 0.1013, 0.2987, 0.000309, 0.1739, 0.08319, 0.2182, 0.1013, 0.2987, 0.1916, 0.2151, 0.2752, 0.3252, 0.3564, 0.02786, 0.3315, 0.1372, 0.2864, 0.07425, 0.1916, 0.2151, 0.3315, 0.1372, 0.2752, 0.3252, 0.6259, 0.008858, 0.6407, 0.08302, 0.555, 0.04522, 0.1916, 0.2151, 0.2112, 0.1189, 0.3315, 0.1372, 0.02827, 0.3206, 0.000309, 0.1739, 0.1013, 0.2987, 0.000309, 0.9058, 0.008281, 0.7812, 0.1656, 0.8681, 0.8214, 0.401, 0.903, 0.4018, 0.9026, 0.4461, 0.9026, 0.4461, 0.903, 0.4018, 0.9737, 0.4022, 0.1013, 0.2987, 0.08319, 0.2182, 0.1916, 0.2151, 0.7322, 0.2312, 0.6925, 0.1481, 0.7356, 0.1599, 0.7524, 0.03138, 0.7356, 0.1599, 0.6962, 0.08968, 0.7524, 0.03138, 0.6962, 0.08968, 0.7173, 0.000309, 0.1782, 0.000309, 0.1733, 0.1163, 0.1432, 0.02702, 0.2112, 0.1189, 0.1733, 0.1163, 0.1782, 0.000309, 0.1916, 0.2151, 0.1733, 0.1163, 0.2112, 0.1189, 0.6962, 0.08968, 0.6407, 0.08302, 0.7173, 0.000309, 0.7173, 0.000309, 0.6407, 0.08302, 0.6259, 0.008858, 0.2112, 0.1189, 0.1782, 0.000309, 0.2864, 0.07425, 0.2864, 0.07425, 0.3315, 0.1372, 0.2112, 0.1189, 0.1782, 0.000309, 0.2766, 0.0006402, 0.2864, 0.07425, 0.2864, 0.07425, 0.2766, 0.0006402, 0.3564, 0.02786, 0.6925, 0.1481, 0.6407, 0.08302, 0.6962, 0.08968, 0.6962, 0.08968, 0.7356, 0.1599, 0.6925, 0.1481, 0.8133, 0.3378, 0.86, 0.3152, 0.791, 0.3034, 0.791, 0.3034, 0.86, 0.3152, 0.764, 0.2644, 0.8209, 0.2044, 0.764, 0.2644, 0.86, 0.3152, 0.86, 0.3152, 0.8602, 0.1882, 0.8209, 0.2044, 0.7857, 0.1276, 0.8209, 0.2044, 0.8602, 0.1882, 0.7857, 0.1276, 0.8602, 0.1882, 0.8137, 0.08881, 0.86, 0.3152, 0.9189, 0.291, 0.8602, 0.1882, 0.765, 0.3225, 0.8133, 0.3378, 0.791, 0.3034, 0.9085, 0.03735, 0.9253, 0.1391, 0.9822, 0.03119, 0.764, 0.2644, 0.7292, 0.2715, 0.791, 0.3034, 0.6995, 0.2958, 0.6772, 0.2737, 0.5904, 0.3388, 0.791, 0.3034, 0.6995, 0.2958, 0.765, 0.3225, 0.7292, 0.2715, 0.764, 0.2644, 0.7125, 0.2259, 0.7438, 0.2061, 0.7125, 0.2259, 0.764, 0.2644, 0.6679, 0.2504, 0.6772, 0.2737, 0.7125, 0.2259, 0.6995, 0.2958, 0.7125, 0.2259, 0.6772, 0.2737, 0.764, 0.2644, 0.8209, 0.2044, 0.7438, 0.2061, 0.7601, 0.1674, 0.7438, 0.2061, 0.8209, 0.2044, 0.6679, 0.2504, 0.5568, 0.2467, 0.6772, 0.2737, 0.8209, 0.2044, 0.7857, 0.1276, 0.7601, 0.1674, 0.5904, 0.3388, 0.7037, 0.3706, 0.6995, 0.2958, 0.5484, 0.284, 0.6772, 0.2737, 0.5568, 0.2467, 0.6772, 0.2737, 0.5484, 0.284, 0.5904, 0.3388, 0.8137, 0.08881, 0.8602, 0.1882, 0.9253, 0.1391, 0.9253, 0.1391, 0.9085, 0.03735, 0.8137, 0.08881, 0.9253, 0.1391, 0.9734, 0.1748, 0.9822, 0.03119, 0.9734, 0.1748, 0.9253, 0.1391, 0.8602, 0.1882, 0.765, 0.3225, 0.6995, 0.2958, 0.7037, 0.3706, 0.8602, 0.1882, 0.9189, 0.291, 0.9734, 0.1748, 0.6995, 0.2958, 0.7292, 0.2715, 0.7125, 0.2259, 0.7292, 0.2715, 0.6995, 0.2958, 0.791, 0.3034, 0.765, 0.3225, 0.7037, 0.3706, 0.8133, 0.3378, 0.8375, 0.3217, 0.7981, 0.3426, 0.7804, 0.3098, 0.8375, 0.3217, 0.7804, 0.3098, 0.7589, 0.2728, 0.7589, 0.2728, 0.8076, 0.2168, 0.8375, 0.3217, 0.8406, 0.2019, 0.8375, 0.3217, 0.8076, 0.2168, 0.8076, 0.2168, 0.7802, 0.1439, 0.8406, 0.2019, 0.8406, 0.2019, 0.7802, 0.1439, 0.7999, 0.1046, 0.92, 0.293, 0.8375, 0.3217, 0.8406, 0.2019, 0.7981, 0.3426, 0.7584, 0.3276, 0.7804, 0.3098, 0.8959, 0.1562, 0.877, 0.0519, 0.9879, 0.02853, 0.7042, 0.2883, 0.7589, 0.2728, 0.7804, 0.3098, 0.6609, 0.2899, 0.6789, 0.311, 0.5946, 0.338, 0.6789, 0.311, 0.7804, 0.3098, 0.7584, 0.3276, 0.7589, 0.2728, 0.7042, 0.2883, 0.717, 0.2359, 0.717, 0.2359, 0.7435, 0.2175, 0.7589, 0.2728, 0.6609, 0.2899, 0.6623, 0.2546, 0.717, 0.2359, 0.717, 0.2359, 0.6789, 0.311, 0.6609, 0.2899, 0.8076, 0.2168, 0.7589, 0.2728, 0.7435, 0.2175, 0.7435, 0.2175, 0.7579, 0.1812, 0.8076, 0.2168, 0.5548, 0.2466, 0.6623, 0.2546, 0.6609, 0.2899, 0.7802, 0.1439, 0.8076, 0.2168, 0.7579, 0.1812, 0.7063, 0.3723, 0.5946, 0.338, 0.6789, 0.311, 0.6609, 0.2899, 0.5477, 0.2965, 0.5548, 0.2466, 0.5477, 0.2965, 0.6609, 0.2899, 0.5946, 0.338, 0.8406, 0.2019, 0.7999, 0.1046, 0.8959, 0.1562, 0.877, 0.0519, 0.8959, 0.1562, 0.7999, 0.1046, 0.9729, 0.1792, 0.8959, 0.1562, 0.9879, 0.02853, 0.8959, 0.1562, 0.9729, 0.1792, 0.8406, 0.2019, 0.6789, 0.311, 0.7584, 0.3276, 0.7063, 0.3723, 0.92, 0.293, 0.8406, 0.2019, 0.9729, 0.1792, 0.7042, 0.2883, 0.6789, 0.311, 0.717, 0.2359, 0.6789, 0.311, 0.7042, 0.2883, 0.7804, 0.3098, 0.7063, 0.3723, 0.7584, 0.3276, 0.7981, 0.3426])
me_untitled_011.materials.append(mat_bodyface)
me_untitled_011.materials.append(mat_whiteskin)
me_untitled_011.materials.append(mat_metal)
me_untitled_011.use_remesh_fix_poles = True
me_untitled_011.use_remesh_preserve_attributes = False
me_untitled_011.use_mirror_vertex_groups = False
me_untitled_011.update()
me_unnamed_001 = bpy.data.meshes.new('unnamed.001')
me_unnamed_001.from_pydata([(0.1923, 0.1374, -0.3872), (0.259, 0.1336, -0.3987), (0.1866, -0.04344, -0.1901), (0.1168, -0.05527, -0.07079), (-0.03824, 0.06779, -0.4424), (-0.1195, -0.1826, -0.2204), (0.1585, 0.006236, -0.2795), (0.0911, -0.02385, -0.3097), (0.1006, -0.08152, -0.2092), (0.00396, -0.02827, -0.01556), (0.02593, -0.02307, -0.015), (-0.09197, -0.1066, -0.3496), (0.0873, -0.0667, -0.113), (-0.09013, -0.152, -0.1206), (-0.03926, -0.0139, -0.01729), (0.1923, 0.1374, 0.3872), (0.259, 0.1336, 0.3987), (0.1866, -0.04344, 0.1901), (0.1168, -0.05527, 0.07079), (-0.03824, 0.06779, 0.4424), (-0.1195, -0.1826, 0.2204), (0.1585, 0.006236, 0.2795), (0.0911, -0.02385, 0.3097), (0.1006, -0.08152, 0.2092), (0.00396, -0.02827, 0.01556), (0.02593, -0.02307, 0.015), (-0.09197, -0.1066, 0.3496), (0.0873, -0.0667, 0.113), (-0.09013, -0.152, 0.1206), (-0.03926, -0.0139, 0.01729)], [], [(0, 1, 7), (6, 7, 1), (7, 6, 2), (2, 8, 7), (8, 2, 12), (3, 12, 2), (12, 3, 9), (10, 9, 3), (4, 0, 7), (7, 11, 4), (11, 7, 8), (8, 5, 11), (5, 8, 13), (12, 13, 8), (14, 12, 9), (12, 13, 14), (15, 16, 22), (21, 22, 16), (22, 21, 17), (17, 23, 22), (23, 17, 27), (18, 27, 17), (27, 18, 24), (25, 24, 18), (19, 15, 22), (22, 26, 19), (26, 22, 23), (23, 20, 26), (20, 23, 28), (27, 28, 23), (29, 27, 24), (27, 28, 29)])
me_unnamed_001.polygons.foreach_set('use_smooth', [True] * 32)
me_unnamed_001.polygons.foreach_set('material_index', [0, 0, 0, 0, 0, 0, 0, 0, 0, 0, 0, 0, 0, 0, 0, 0, 1, 1, 1, 1, 1, 1, 1, 1, 1, 1, 1, 1, 1, 1, 1, 1])
_k = set([(0, 1), (0, 4), (0, 7), (1, 6), (1, 7), (2, 3), (2, 6), (2, 8), (2, 12), (3, 10), (3, 12), (4, 7), (4, 11), (5, 8), (5, 11), (5, 13), (6, 7), (7, 8), (7, 11), (8, 12), (8, 13), (9, 10), (9, 12), (9, 14), (12, 13), (13, 14), (15, 16), (15, 19), (15, 22), (16, 21), (16, 22), (17, 18), (17, 21), (17, 23), (17, 27), (18, 25), (18, 27), (19, 22), (19, 26), (20, 23), (20, 26), (20, 28), (21, 22), (22, 23), (22, 26), (23, 27), (23, 28), (24, 25), (24, 27), (24, 29), (27, 28), (28, 29)])
me_unnamed_001.attributes.new('sharp_edge', 'BOOLEAN', 'EDGE').data.foreach_set('value', [ (min(e.vertices), max(e.vertices)) in _k for e in me_unnamed_001.edges])
_uv = me_unnamed_001.uv_layers.new(name='UVMap')
_uv.uv.foreach_set('vector', [0.497, 0.109, 0.674, 0.00283, 0.4867, 0.4697, 0.685, 0.3526, 0.4867, 0.4697, 0.674, 0.00283, 0.4867, 0.4697, 0.685, 0.3526, 0.7902, 0.4593, 0.7902, 0.4593, 0.6491, 0.5653, 0.4867, 0.4697, 0.6491, 0.5653, 0.7902, 0.4593, 0.7778, 0.6879, 0.9962, 0.6468, 0.7778, 0.6879, 0.7902, 0.4593, 0.7778, 0.6879, 0.9962, 0.6468, 0.8371, 0.9398, 0.9883, 0.9984, 0.8371, 0.9398, 0.9962, 0.6468, 0.01952, 0.2637, 0.497, 0.109, 0.4867, 0.4697, 0.4867, 0.4697, 0.02844, 0.6612, 0.01952, 0.2637, 0.02844, 0.6612, 0.4867, 0.4697, 0.6491, 0.5653, 0.6491, 0.5653, 0.2241, 0.8847, 0.02844, 0.6612, 0.2241, 0.8847, 0.6491, 0.5653, 0.5327, 0.9394, 0.7778, 0.6879, 0.5327, 0.9394, 0.6491, 0.5653, 0.6911, 0.9594, 0.7778, 0.6879, 0.8371, 0.9398, 0.7778, 0.6879, 0.5327, 0.9394, 0.6911, 0.9594, 0.497, 0.109, 0.674, 0.00283, 0.4867, 0.4697, 0.685, 0.3526, 0.4867, 0.4697, 0.674, 0.00283, 0.4867, 0.4697, 0.685, 0.3526, 0.7902, 0.4593, 0.7902, 0.4593, 0.6491, 0.5653, 0.4867, 0.4697, 0.6491, 0.5653, 0.7902, 0.4593, 0.7778, 0.6879, 0.9962, 0.6468, 0.7778, 0.6879, 0.7902, 0.4593, 0.7778, 0.6879, 0.9962, 0.6468, 0.8371, 0.9398, 0.9883, 0.9984, 0.8371, 0.9398, 0.9962, 0.6468, 0.01952, 0.2637, 0.497, 0.109, 0.4867, 0.4697, 0.4867, 0.4697, 0.02844, 0.6612, 0.01952, 0.2637, 0.02844, 0.6612, 0.4867, 0.4697, 0.6491, 0.5653, 0.6491, 0.5653, 0.2241, 0.8847, 0.02844, 0.6612, 0.2241, 0.8847, 0.6491, 0.5653, 0.5327, 0.9394, 0.7778, 0.6879, 0.5327, 0.9394, 0.6491, 0.5653, 0.6911, 0.9594, 0.7778, 0.6879, 0.8371, 0.9398, 0.7778, 0.6879, 0.5327, 0.9394, 0.6911, 0.9594])
_ca = me_unnamed_001.color_attributes.new('Col', 'BYTE_COLOR', 'CORNER')
_ca.data.foreach_set('color', [0.02122, 0.02624, 0.06125, 1.0, 0.02122, 0.02624, 0.06125, 1.0, 0.02122, 0.02624, 0.06125, 1.0, 0.02122, 0.02624, 0.06125, 1.0, 0.02122, 0.02624, 0.06125, 1.0, 0.02122, 0.02624, 0.06125, 1.0, 0.02122, 0.02624, 0.06125, 1.0, 0.02122, 0.02624, 0.06125, 1.0, 0.02122, 0.02624, 0.06125, 1.0, 0.02122, 0.02624, 0.06125, 1.0, 0.02122, 0.02624, 0.06125, 1.0, 0.02122, 0.02624, 0.06125, 1.0, 0.02122, 0.02624, 0.06125, 1.0, 0.02122, 0.02624, 0.06125, 1.0, 0.02122, 0.02624, 0.06125, 1.0, 0.02122, 0.02624, 0.06125, 1.0, 0.02122, 0.02624, 0.06125, 1.0, 0.02122, 0.02624, 0.06125, 1.0, 0.02122, 0.02624, 0.06125, 1.0, 0.02122, 0.02624, 0.06125, 1.0, 0.02122, 0.02624, 0.06125, 1.0, 0.02122, 0.02624, 0.06125, 1.0, 0.02122, 0.02624, 0.06125, 1.0, 0.02122, 0.02624, 0.06125, 1.0, 0.02122, 0.02624, 0.06125, 1.0, 0.02122, 0.02624, 0.06125, 1.0, 0.02122, 0.02624, 0.06125, 1.0, 0.02122, 0.02624, 0.06125, 1.0, 0.02122, 0.02624, 0.06125, 1.0, 0.02122, 0.02624, 0.06125, 1.0, 0.02122, 0.02624, 0.06125, 1.0, 0.02122, 0.02624, 0.06125, 1.0, 0.02122, 0.02624, 0.06125, 1.0, 0.02122, 0.02624, 0.06125, 1.0, 0.02122, 0.02624, 0.06125, 1.0, 0.02122, 0.02624, 0.06125, 1.0, 0.02122, 0.02624, 0.06125, 1.0, 0.02122, 0.02624, 0.06125, 1.0, 0.02122, 0.02624, 0.06125, 1.0, 0.02122, 0.02624, 0.06125, 1.0, 0.02122, 0.02624, 0.06125, 1.0, 0.02122, 0.02624, 0.06125, 1.0, 0.02122, 0.02624, 0.06125, 1.0, 0.02122, 0.02624, 0.06125, 1.0, 0.02122, 0.02624, 0.06125, 1.0, 0.02122, 0.02624, 0.06125, 1.0, 0.02122, 0.02624, 0.06125, 1.0, 0.02122, 0.02624, 0.06125, 1.0, 0.02122, 0.02624, 0.06125, 1.0, 0.02122, 0.02624, 0.06125, 1.0, 0.02122, 0.02624, 0.06125, 1.0, 0.02122, 0.02624, 0.06125, 1.0, 0.02122, 0.02624, 0.06125, 1.0, 0.02122, 0.02624, 0.06125, 1.0, 0.02122, 0.02624, 0.06125, 1.0, 0.02122, 0.02624, 0.06125, 1.0, 0.02122, 0.02624, 0.06125, 1.0, 0.02122, 0.02624, 0.06125, 1.0, 0.02122, 0.02624, 0.06125, 1.0, 0.02122, 0.02624, 0.06125, 1.0, 0.02122, 0.02624, 0.06125, 1.0, 0.02122, 0.02624, 0.06125, 1.0, 0.02122, 0.02624, 0.06125, 1.0, 0.02122, 0.02624, 0.06125, 1.0, 0.02122, 0.02624, 0.06125, 1.0, 0.02122, 0.02624, 0.06125, 1.0, 0.02122, 0.02624, 0.06125, 1.0, 0.02122, 0.02624, 0.06125, 1.0, 0.02122, 0.02624, 0.06125, 1.0, 0.02122, 0.02624, 0.06125, 1.0, 0.02122, 0.02624, 0.06125, 1.0, 0.02122, 0.02624, 0.06125, 1.0, 0.02122, 0.02624, 0.06125, 1.0, 0.02122, 0.02624, 0.06125, 1.0, 0.02122, 0.02624, 0.06125, 1.0, 0.02122, 0.02624, 0.06125, 1.0, 0.02122, 0.02624, 0.06125, 1.0, 0.02122, 0.02624, 0.06125, 1.0, 0.02122, 0.02624, 0.06125, 1.0, 0.02122, 0.02624, 0.06125, 1.0, 0.02122, 0.02624, 0.06125, 1.0, 0.02122, 0.02624, 0.06125, 1.0, 0.02122, 0.02624, 0.06125, 1.0, 0.02122, 0.02624, 0.06125, 1.0, 0.02122, 0.02624, 0.06125, 1.0, 0.02122, 0.02624, 0.06125, 1.0, 0.02122, 0.02624, 0.06125, 1.0, 0.02122, 0.02624, 0.06125, 1.0, 0.02122, 0.02624, 0.06125, 1.0, 0.02122, 0.02624, 0.06125, 1.0, 0.02122, 0.02624, 0.06125, 1.0, 0.02122, 0.02624, 0.06125, 1.0, 0.02122, 0.02624, 0.06125, 1.0, 0.02122, 0.02624, 0.06125, 1.0, 0.02122, 0.02624, 0.06125, 1.0, 0.02122, 0.02624, 0.06125, 1.0])
me_unnamed_001.materials.append(mat_bodywing_001)
me_unnamed_001.materials.append(mat_bodywing)
me_unnamed_001.use_remesh_fix_poles = True
me_unnamed_001.use_remesh_preserve_attributes = False
me_unnamed_001.use_mirror_vertex_groups = False
me_unnamed_001.update()
me_unnamed_001.normals_split_custom_set([tuple(v) for v in zip(*[iter([0.09042, -0.4769, -0.8743, 0.1928, -0.6305, -0.7519, 0.3791, -0.6606, -0.6481, 0.5258, -0.715, -0.4608, 0.379, -0.6606, -0.648, 0.1929, -0.6305, -0.7519, 0.3642, -0.6584, -0.6587, 0.5258, -0.715, -0.4608, 0.4831, -0.8602, -0.1632, 0.4831, -0.8602, -0.1632, 0.436, -0.8885, -0.143, 0.3642, -0.6584, -0.6587, 0.436, -0.8885, -0.143, 0.4314, -0.8794, -0.2013, 0.1679, -0.9446, 0.2821, 0.1244, -0.9221, 0.3664, 0.1679, -0.9446, 0.2821, 0.4314, -0.8794, -0.2013, 0.1679, -0.9446, 0.2821, 0.2268, -0.9338, 0.2767, -0.1899, -0.7949, 0.5763, 0.1545, -0.7257, 0.6704, -0.1899, -0.7949, 0.5763, 0.2268, -0.9338, 0.2767, 0.3758, -0.5496, -0.7461, 0.09043, -0.4769, -0.8743, 0.379, -0.6606, -0.648, 0.379, -0.6606, -0.648, 0.424, -0.7163, -0.5542, 0.3758, -0.5496, -0.7461, 0.4108, -0.7318, -0.5438, 0.379, -0.6606, -0.648, 0.4589, -0.8766, -0.1446, 0.4589, -0.8766, -0.1446, 0.4195, -0.8989, -0.1266, 0.4108, -0.7318, -0.5438, 0.4195, -0.8989, -0.1266, 0.436, -0.8885, -0.143, 0.3831, -0.8452, 0.3726, 0.1679, -0.9446, 0.2821, 0.3831, -0.8452, 0.3727, 0.436, -0.8885, -0.143, -0.2406, -0.969, -0.0553, -0.5682, -0.7867, -0.2414, -0.08392, -0.9211, 0.3802, -0.1679, 0.9446, -0.2821, -0.3831, 0.8452, -0.3727, 0.02306, 0.888, -0.4592, 0.43, 0.1574, -0.889, 0.5037, -0.04977, -0.8624, 0.6474, -0.1593, -0.7453, -0.499, 0.8108, -0.3059, -0.5993, 0.7961, -0.08403, -0.7043, 0.7053, 0.0806, -0.5909, 0.7311, -0.3411, -0.5347, 0.5949, -0.6001, -0.4114, 0.501, -0.7614, -0.4114, 0.501, -0.7614, -0.3918, 0.5324, -0.7504, -0.5909, 0.7311, -0.3411, -0.2456, 0.8291, 0.5023, -0.2348, 0.7997, 0.5526, -0.5392, 0.8373, 0.09066, -0.3965, 0.8858, -0.2411, -0.3685, 0.9169, -0.1531, -0.09296, 0.9403, 0.3275, 0.3143, 0.8945, 0.3179, 0.3281, 0.8676, 0.3736, -0.2994, 0.8194, 0.4888, -0.1545, 0.7257, 0.6704, -0.2994, 0.8194, 0.4888, 0.3281, 0.8676, 0.3736, -0.3248, 0.6, -0.7311, -0.5771, 0.6185, -0.5333, -0.3163, 0.4803, -0.8181, -0.4101, 0.3703, -0.8335, -0.3463, 0.2902, -0.8921, -0.4248, 0.4963, -0.7571, -0.4078, 0.8635, -0.2969, -0.4943, 0.8214, -0.2847, -0.3583, 0.6196, -0.6984, -0.3583, 0.6196, -0.6984, -0.3471, 0.6838, -0.6418, -0.4078, 0.8635, -0.2969, -0.3589, 0.829, 0.4288, -0.3382, 0.83, 0.4436, -0.4079, 0.9107, -0.06553, -0.6375, 0.7648, 0.09311, -0.4385, 0.8987, 0.01013, -0.3523, 0.7845, 0.5103, 0.3845, 0.8878, 0.253, 0.00181, 0.9067, 0.4217, 0.5086, 0.8391, -0.1928, 0.3034, -0.1451, -0.9418, 0.1219, -0.3225, -0.9387, 0.5154, -0.2506, -0.8195])] * 3)])
arm_armature = bpy.data.armatures.new('Armature')  # bones are not reproduced
arm_armature_001 = bpy.data.armatures.new('Armature.001')  # bones are not reproduced

# ---- objects
ob_face = bpy.data.objects.new('Face', me_untitled_011)
ob_armature = bpy.data.objects.new('Armature', arm_armature)
ob_wingright = bpy.data.objects.new('WingRight', me_unnamed_001)
ob_armaturewings = bpy.data.objects.new('ArmatureWings', arm_armature_001)

# ---- transforms, parenting, visibility, modifiers, constraints
ob_face.location = (0.02632, 0.00549, -0.0008378)
ob_face.lineart.crease_threshold = 0.0
_vg = ob_face.vertex_groups.new(name='Bone.018.L')
_vg = ob_face.vertex_groups.new(name='Bone.001.L')
_vg = ob_face.vertex_groups.new(name='Bone.002.L')
_vg = ob_face.vertex_groups.new(name='Bone.005.L')
_vg = ob_face.vertex_groups.new(name='Bone.006.L')
_vg = ob_face.vertex_groups.new(name='Bone.017.L')
_vg = ob_face.vertex_groups.new(name='Bone.025.L')
_vg = ob_face.vertex_groups.new(name='Bone.019.L')
_vg = ob_face.vertex_groups.new(name='Bone.020.R')
_vg = ob_face.vertex_groups.new(name='Bone.R')
_vg = ob_face.vertex_groups.new(name='Bone.007.R')
_vg = ob_face.vertex_groups.new(name='Bone.008.R')
_vg = ob_face.vertex_groups.new(name='Bone.009.R')
_vg = ob_face.vertex_groups.new(name='Bone.011.R')
_vg = ob_face.vertex_groups.new(name='Bone.012.R')
_vg = ob_face.vertex_groups.new(name='Bone.016.R')
_vg = ob_face.vertex_groups.new(name='Bone.010.R')
_vg = ob_face.vertex_groups.new(name='Bone.003.R')
_vg = ob_face.vertex_groups.new(name='Bone.004.R')
_vg = ob_face.vertex_groups.new(name='Bone.013.R')
_vg = ob_face.vertex_groups.new(name='Bone.014.R')
_vg = ob_face.vertex_groups.new(name='Bone.015.R')
_vg = ob_face.vertex_groups.new(name='Bone.021.R')
_vg = ob_face.vertex_groups.new(name='Bone.022.R')
_vg = ob_face.vertex_groups.new(name='Bone.023.R')
_vg = ob_face.vertex_groups.new(name='Bone.024.R')
_vg = ob_face.vertex_groups.new(name='Bone.029.R')
_vg = ob_face.vertex_groups.new(name='Bone.032.R')
_vg = ob_face.vertex_groups.new(name='Bone.030.R')
_vg = ob_face.vertex_groups.new(name='Bone.033.R')
_vg = ob_face.vertex_groups.new(name='Bone.035.R')
_vg = ob_face.vertex_groups.new(name='Bone.034.R')
_vg = ob_face.vertex_groups.new(name='Bone.041.R')
_vg = ob_face.vertex_groups.new(name='Bone.037.R')
_vg = ob_face.vertex_groups.new(name='Bone.031.R')
_vg = ob_face.vertex_groups.new(name='Bone.036.R')
_vg = ob_face.vertex_groups.new(name='Bone.038.R')
_vg = ob_face.vertex_groups.new(name='Bone.039.R')
_vg = ob_face.vertex_groups.new(name='Bone.040.R')
_vg = ob_face.vertex_groups.new(name='Bone.026.L')
_vg = ob_face.vertex_groups.new(name='Bone.027.L')
_vg = ob_face.vertex_groups.new(name='Bone.028.L')
_m = ob_face.modifiers.new('Subdivision', 'SUBSURF')
_m.uv_smooth = 'PRESERVE_CORNERS'
_m.levels = 0
ob_armature.location = (0.0269, 0.005381, 0.02511)
ob_armature.scale = (0.03886, 0.03886, 0.03886)
ob_armature.show_in_front = True
ob_armature.lineart.crease_threshold = 0.0
ob_wingright.parent = ob_armaturewings
ob_wingright.matrix_parent_inverse = Matrix(((1.0, -0.0, 0.0, 0.0003779), (-0.0, 1.0, -0.0, 0.1287), (-0.0, -0.0, 1.0, 0.002874), (-0.0, 0.0, -0.0, 1.0)))
ob_wingright.location = (1.784e-17, 0.01268, 0.1403)
ob_wingright.rotation_mode = 'QUATERNION'
ob_wingright.rotation_quaternion = (0.2387, -0.9711, -0.2387, 0.9711)
ob_wingright.scale = (1.0, 1.0, -1.0)
ob_wingright.lineart.crease_threshold = 0.0
_vg = ob_wingright.vertex_groups.new(name='Bone')
_vg = ob_wingright.vertex_groups.new(name='Bone.001')
_vg = ob_wingright.vertex_groups.new(name='Bone.006')
for _i, _w in zip([18, 24, 25, 28, 29], [0.08948, 0.8711, 0.7752, 0.007947, 0.9826]): _vg.add([_i], _w, 'REPLACE')
_vg = ob_wingright.vertex_groups.new(name='Bone.002')
for _i, _w in zip([3, 9, 10, 12, 13, 14], [0.2507, 0.7919, 0.7162, 0.1384, 0.004571, 0.9154]): _vg.add([_i], _w, 'REPLACE')
_vg = ob_wingright.vertex_groups.new(name='Bone.003')
for _i, _w in zip([3, 5, 9, 10, 11, 12, 13, 14], [0.0531, 0.7866, 0.02464, 0.02905, 0.002543, 0.07154, 0.9299, 0.03154]): _vg.add([_i], _w, 'REPLACE')
_vg = ob_wingright.vertex_groups.new(name='Bone.004')
for _i, _w in zip([5, 11], [0.08472, 0.4699]): _vg.add([_i], _w, 'REPLACE')
_vg = ob_wingright.vertex_groups.new(name='Bone.005')
for _i, _w in zip([4, 5, 7, 11], [0.9915, 0.08753, 0.07237, 0.4852]): _vg.add([_i], _w, 'REPLACE')
_vg = ob_wingright.vertex_groups.new(name='Bone.007')
_vg = ob_wingright.vertex_groups.new(name='Bone.008')
_vg = ob_wingright.vertex_groups.new(name='Bone.009')
_vg = ob_wingright.vertex_groups.new(name='Bone.010')
_vg = ob_wingright.vertex_groups.new(name='Bone.011')
for _i, _w in zip([3, 9, 10, 12], [0.2087, 0.01433, 0.05684, 0.06396]): _vg.add([_i], _w, 'REPLACE')
_vg = ob_wingright.vertex_groups.new(name='Bone.012')
for _i, _w in zip([2, 3, 5, 6, 7, 8, 9, 10, 12, 13, 14], [0.6514, 0.472, 0.00999, 0.1061, 0.09992, 0.9373, 0.1338, 0.1811, 0.7021, 0.0008585, 0.01763]): _vg.add([_i], _w, 'REPLACE')
_vg = ob_wingright.vertex_groups.new(name='Bone.013')
for _i, _w in zip([0, 1, 2, 6, 7, 8], [0.03555, 0.1013, 0.2708, 0.766, 0.7606, 0.01601]): _vg.add([_i], _w, 'REPLACE')
_vg = ob_wingright.vertex_groups.new(name='Bone.014')
for _i, _w in zip([0, 1, 2, 6, 7], [0.9349, 0.8748, 0.02545, 0.09698, 0.03403]): _vg.add([_i], _w, 'REPLACE')
_vg = ob_wingright.vertex_groups.new(name='Bone.015')
for _i, _w in zip([20, 28], [0.1664, 0.8616]): _vg.add([_i], _w, 'REPLACE')
_vg = ob_wingright.vertex_groups.new(name='Bone.016')
_vg = ob_wingright.vertex_groups.new(name='Bone.017')
for _i, _w in zip([19, 20, 26, 28], [0.03256, 0.7387, 0.4962, 0.06971]): _vg.add([_i], _w, 'REPLACE')
_vg = ob_wingright.vertex_groups.new(name='Bone.018')
for _i, _w in zip([19, 20, 22, 26], [0.8327, 0.06427, 0.02983, 0.491]): _vg.add([_i], _w, 'REPLACE')
_vg = ob_wingright.vertex_groups.new(name='Bone.023')
_vg = ob_wingright.vertex_groups.new(name='Bone.024')
for _i, _w in zip([17, 18, 24, 25, 27], [0.09178, 0.909, 0.1245, 0.221, 0.9902]): _vg.add([_i], _w, 'REPLACE')
_vg = ob_wingright.vertex_groups.new(name='Bone.025')
for _i, _w in zip([16, 17, 19, 21, 22, 23], [0.05352, 0.862, 0.08258, 0.852, 0.9121, 0.9818]): _vg.add([_i], _w, 'REPLACE')
_vg = ob_wingright.vertex_groups.new(name='Bone.026')
for _i, _w in zip([15, 16, 17, 19, 21, 22], [0.9975, 0.9465, 0.03372, 0.03606, 0.1174, 0.01176]): _vg.add([_i], _w, 'REPLACE')
_m = ob_wingright.modifiers.new('EdgeSplit', 'EDGE_SPLIT')
_m.use_edge_angle = False
_m = ob_wingright.modifiers.new('Armature', 'ARMATURE')
_m.object = ob_armaturewings
ob_armaturewings.location = (-0.0003779, -0.1287, -0.002874)
ob_armaturewings.lineart.crease_threshold = 0.0

# ---- collection membership
col_airel.objects.link(ob_face)
col_airel.objects.link(ob_armature)
col_wings.objects.link(ob_wingright)
col_wings.objects.link(ob_armaturewings)

# ---- scene / render settings (as saved in the file)
scene.frame_start = 1; scene.frame_end = 250; scene.frame_set(23)
scene.render.engine = 'BLENDER_EEVEE_NEXT'
scene.cycles.use_denoising = False
scene.cycles.samples = 128
scene.cycles.sampling_pattern = 'TABULATED_SOBOL'
scene.cycles.use_adaptive_sampling = False
scene.cycles.use_light_tree = False
scene.view_settings.view_transform = 'Filmic'
bpy.context.view_layer.update()

# ---- added for rendering (the .blend has no active camera and no usable light): camera, sun
cam_auto = bpy.data.cameras.new('AutoCamera')
cam_auto.lens = 50.0
cam_auto.sensor_width = 36.0
cam_auto.clip_end = 1000.0
ob_auto_camera = bpy.data.objects.new('AutoCamera', cam_auto)
scene.collection.objects.link(ob_auto_camera)
ob_auto_camera.location = (1.20094, -1.37606, 0.875867)
ob_auto_camera.rotation_euler = (1.09748, -7.21219e-08, 0.694738)
scene.camera = ob_auto_camera
light_auto_sun = bpy.data.lights.new('AutoSun', 'SUN')
light_auto_sun.energy = 3.0
light_auto_sun.angle = 0.0523599
ob_auto_sun = bpy.data.objects.new('AutoSun', light_auto_sun)
scene.collection.objects.link(ob_auto_sun)
ob_auto_sun.rotation_euler = (0.872665, 0.174533, 0.523599)
bpy.context.view_layer.update()

